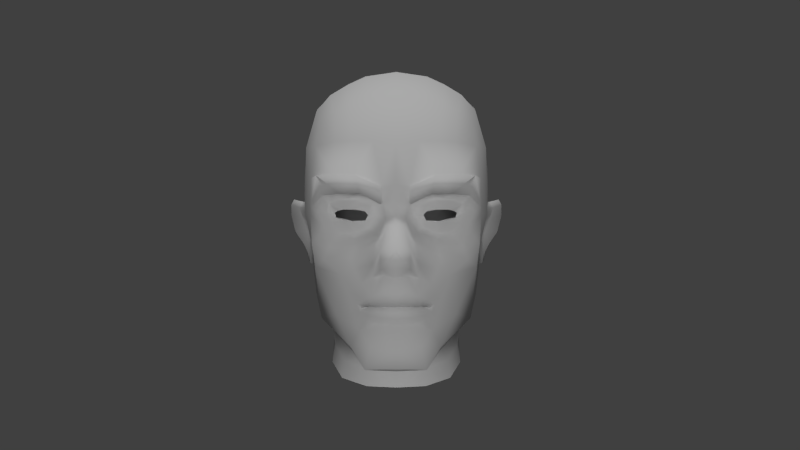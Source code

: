 # Source: mod_vis.blend  (saved by Blender 2.77.0; exported with 4.5.12 LTS)
import bpy
from mathutils import Matrix  # noqa: F401  (used for matrix-valued properties, if any)

bpy.ops.wm.read_factory_settings(use_empty=True)
scene = bpy.context.scene
scene.name = 'Scene'

# ---- collections
col_collection_1 = bpy.data.collections.new('Collection 1'); scene.collection.children.link(col_collection_1)

# ---- materials (node trees are filled in below, after node groups)
mat_material = bpy.data.materials.new('Material')
mat_material.alpha_threshold = 0.0
mat_material.use_transparent_shadow = False
mat_material.roughness = 0.5
mat_material.specular_intensity = 0.7721

# ---- material node trees

# ---- world
world_world = bpy.data.worlds.new('World'); scene.world = world_world
world_world.color = (0.05088, 0.05088, 0.05088)
world_world.use_sun_shadow = False
world_world.sun_shadow_jitter_overblur = 0.0
world_world.cycles.sampling_method = 'NONE'
world_world.cycles.sample_map_resolution = 256

# ---- cameras
cam_camera_001 = bpy.data.cameras.new('Camera.001')
cam_camera_001.clip_end = 100.0
cam_camera_001.lens = 35.0
cam_camera_001.sensor_width = 32.0
cam_camera_001.sensor_height = 18.0
cam_camera_001.display_size = 2.0
cam_camera_001.dof.focus_distance = 0.0
cam_camera_001.dof.aperture_fstop = 128.0
cam_camera_001.dof.aperture_blades = 6

# ---- lights
light_hemi = bpy.data.lights.new('Hemi', 'SUN')
light_hemi.transmission_factor = 0.0
light_hemi.angle = 0.1993
light_hemi.energy = 1.0
light_hemi.shadow_buffer_clip_start = 0.5
light_hemi.shadow_soft_size = 0.1
light_hemi.shadow_cascade_max_distance = 1000.0
light_sun_001 = bpy.data.lights.new('Sun.001', 'SUN')
light_sun_001.transmission_factor = 0.0
light_sun_001.angle = 0.1993
light_sun_001.energy = 1.0
light_sun_001.shadow_buffer_clip_start = 0.5
light_sun_001.shadow_soft_size = 0.1
light_sun_001.shadow_cascade_max_distance = 1000.0

# ---- meshes
me_head = bpy.data.meshes.new('head')
me_head.from_pydata([(0.2939, -0.1508, 0.2755), (0.3118, -0.09167, 0.1806), (0.3115, 0.04263, 0.2736), (0.2998, -0.06466, 0.3439), (0.3447, 0.05133, 0.1601), (0.2531, -0.12, 0.3833), (0.1869, -0.1798, 0.3944), (0.2173, -0.2236, 0.3529), (0.2329, -0.06814, 0.386), (0.1454, -0.1533, 0.4316), (0.1568, -0.1148, 0.426), (0.07494, -0.06903, 0.4593), (0.07794, -0.1262, 0.4724), (0.1505, -0.07998, 0.4247), (0.06067, -0.0431, 0.4542), (0.03494, -0.0199, 0.4913), (0.04343, -0.04529, 0.5052), (0.05181, -0.08597, 0.5524), (-1.589e-11, -0.03498, 0.5239), (-1.589e-11, -0.08407, 0.5619), (-1.589e-11, -0.0146, 0.5054), (0.278, 0.0525, 0.3385), (0.2554, -0.008074, 0.3573), (0.2028, -0.03711, 0.3837), (0.2852, -0.3535, 0.1071), (0.3146, -0.2628, 0.01422), (0.1203, -0.199, 0.4408), (0.1485, -0.2243, 0.4124), (0.1656, -0.2535, 0.3851), (0.1538, -0.3111, 0.3676), (0.215, -0.3178, 0.3128), (0.1613, -0.4283, 0.3489), (0.161, -0.4606, 0.2373), (0.1289, -0.3675, 0.3931), (-1.589e-11, -0.4952, 0.4307), (-1.589e-11, -0.5113, 0.3902), (0.1009, -0.5086, 0.3808), (0.108, -0.5016, 0.4218), (-1.589e-11, -0.4262, 0.4578), (0.08761, -0.4167, 0.4451), (0.09389, -0.312, 0.4355), (0.1041, -0.3261, 0.4234), (0.1284, -0.3015, 0.3961), (0.09006, -0.2795, 0.4369), (0.1196, -0.2875, 0.4045), (-1.589e-11, -0.1425, 0.5824), (0.05021, -0.146, 0.5459), (0.07984, -0.1781, 0.4585), (0.1046, -0.2828, 0.4243), (0.119, -0.2869, 0.4056), (0.1378, -0.2729, 0.4013), (0.1151, -0.2599, 0.4239), (0.08849, -0.2816, 0.4365), (0.1026, -0.2505, 0.443), (0.27, -0.4713, -0.3339), (0.1373, -0.4632, -0.4357), (0.1281, -0.3539, -0.4187), (0.216, -0.329, -0.318), (0.161, -0.1958, -0.4478), (-1.589e-11, -0.3722, -0.429), (-1.589e-11, -0.2065, -0.4749), (0.2911, -0.05105, -0.3835), (0.1821, -0.07208, -0.5048), (0.2032, 0.09642, -0.5333), (0.3168, 0.09073, -0.4083), (-1.589e-11, -0.4749, -0.4547), (0.04392, -0.1705, 0.4669), (0.0429, -0.2289, 0.4866), (0.0807, -0.2397, 0.4637), (-1.589e-11, -0.3438, 0.4402), (0.0611, -0.3406, 0.4293), (-1.589e-11, -0.3159, 0.4839), (0.05176, -0.3162, 0.47), (-1.589e-11, -0.1807, 0.4773), (-1.589e-11, -0.235, 0.4909), (0.1856, 0.5248, 0.1878), (0.169, 0.4321, 0.3383), (0.2228, 0.4115, 0.3191), (0.2474, 0.4904, 0.1781), (0.1489, 0.296, 0.4142), (0.1523, 0.1705, 0.4334), (0.2219, 0.1769, 0.4029), (0.2119, 0.2952, 0.3889), (0.2894, 0.2862, 0.3233), (0.306, 0.1716, 0.3136), (0.03879, -0.2782, 0.4685), (0.07069, -0.281, 0.4498), (-1.589e-11, -0.2769, 0.4736), (0.04963, -0.2764, 0.4627), (-1.589e-11, -0.2746, 0.4727), (0.1458, -0.04697, 0.4126), (0.03701, 0.03061, 0.4349), (0.0737, -0.02068, 0.4341), (-1.589e-11, 0.03475, 0.4542), (0.1428, -0.02507, 0.3979), (0.09713, -0.006136, 0.3932), (0.2308, 0.01232, 0.3689), (0.2468, 0.04792, 0.3583), (0.2954, 0.07423, 0.3345), (0.2618, 0.1083, 0.3859), (0.2606, 0.1038, 0.3734), (0.2388, 0.07935, 0.3572), (0.1915, 0.0913, 0.3881), (0.1989, 0.1192, 0.4133), (0.277, 0.3853, 0.2732), (0.04461, 0.08389, 0.4447), (0.04629, 0.1414, 0.4587), (-1.589e-11, 0.1447, 0.4658), (-1.589e-11, 0.08667, 0.4574), (0.1384, 0.1739, 0.4471), (0.2081, 0.177, 0.4269), (0.2825, 0.1779, 0.3618), (0.3096, 0.07016, 0.2922), (0.1811, 0.01482, 0.4091), (0.1498, 0.01296, 0.4157), (0.1915, -0.02295, 0.3851), (-1.589e-11, -0.07351, -0.5368), (0.3443, 0.1741, 0.1467), (0.3688, 0.2293, -0.06727), (0.3549, 0.3405, -0.06742), (0.3422, 0.2963, 0.1366), (0.301, 0.4332, 0.1541), (0.1571, -0.452, 0.141), (0.2172, -0.354, 0.1047), (0.2485, -0.4857, -0.1074), (0.2019, -0.5271, 0.03898), (0.2511, -0.1664, -0.3585), (0.2941, -0.1337, -0.2535), (0.2554, -0.27, -0.1808), (0.2389, 0.4576, -0.3969), (0.2467, 0.5163, -0.2605), (0.3132, 0.4515, -0.2513), (0.2939, 0.426, -0.3445), (0.3465, 0.326, -0.2463), (0.3172, 0.3407, -0.3867), (0.4335, 0.08758, -0.1477), (0.4218, 0.1081, -0.1492), (0.3799, 0.09712, -0.0797), (0.394, 0.07224, -0.09276), (0.3631, 0.07398, -0.02511), (0.3798, 0.0467, -0.04796), (0.3515, 0.02134, 0.0005315), (0.3586, 0.01946, -0.05206), (0.3362, -0.05779, -0.002989), (0.3355, -0.0349, -0.05516), (0.3443, -0.06811, -0.04869), (0.3374, -0.1178, -0.02206), (0.343, -0.1019, -0.0479), (0.3451, -0.151, -0.06768), (0.3522, -0.1103, -0.07883), (0.3581, -0.1442, -0.1247), (0.3605, -0.1139, -0.1155), (0.3747, -0.09507, -0.1722), (0.3811, -0.07555, -0.1436), (0.4183, -0.01998, -0.2079), (0.4187, -0.02559, -0.1697), (0.4346, 0.05647, -0.2065), (0.436, 0.0425, -0.1693), (0.3803, 0.02628, -0.1119), (0.3531, -0.07181, -0.09941), (0.362, -0.02573, -0.1134), (0.3568, 0.2037, -0.2315), (0.3553, 0.09223, -0.1582), (0.3418, 0.07423, -0.1863), (0.3434, 0.08849, -0.2896), (0.3256, -0.02575, -0.289), (0.3426, -0.006565, -0.1999), (0.3332, -0.1064, -0.1893), (0.3613, 0.1106, 0.02233), (0.3463, 0.03391, 0.06619), (0.3184, -0.1605, -0.1321), (0.3276, -0.1442, 0.01834), (0.3213, -0.06558, 0.06758), (0.355, 0.09486, -0.06767), (0.3131, -0.1475, -0.06811), (0.2805, -0.2333, 0.01556), (0.3161, 0.4734, -0.06859), (-1.589e-11, -0.547, 0.1459), (0.1066, -0.5483, 0.1079), (0.085, -0.4904, 0.1582), (-1.589e-11, -0.51, 0.1789), (0.2509, 0.5344, -0.05837), (0.2307, 0.2315, -0.511), (0.3216, 0.2226, -0.3981), (-1.589e-11, 0.5712, 0.2008), (-1.589e-11, 0.4608, 0.3552), (0.09824, 0.4542, 0.3464), (0.1062, 0.5583, 0.194), (0.1932, 0.5684, -0.05396), (0.2269, 0.361, -0.4637), (-1.589e-11, 0.5165, -0.4424), (-1.589e-11, 0.5977, -0.2715), (0.1614, 0.5609, -0.2699), (0.1457, 0.4954, -0.4227), (0.1113, 0.5933, -0.1608), (-1.589e-11, 0.6079, -0.1512), (0.125, 0.5995, -0.05081), (-1.589e-11, 0.617, -0.04497), (-1.589e-11, 0.112, -0.5824), (0.08063, 0.294, 0.4332), (-1.589e-11, 0.2937, 0.4412), (0.1336, 0.3831, -0.5121), (-1.589e-11, 0.3937, -0.5301), (-1.589e-11, 0.2583, -0.5792), (0.1218, 0.2467, -0.5599), (0.2103, 0.02696, 0.38), (0.1165, -0.277, 0.3911), (0.08931, -0.2751, 0.4244), (0.1159, -0.2764, 0.3923), (0.04985, -0.2764, 0.4502), (-1.589e-11, -0.2747, 0.4601), (0.1053, -0.2752, 0.4113), (0.03869, -0.2755, 0.4561), (0.07026, -0.2758, 0.4373), (0.08808, -0.2746, 0.4239), (-1.589e-11, -0.2742, 0.4612), (0.08164, -0.219, 0.4375), (0.105, -0.2282, 0.3928), (-1.589e-11, -0.2119, 0.46), (0.0467, -0.2117, 0.4549), (0.06847, 0.03707, 0.3862), (0.1325, 0.1146, 0.4321), (0.1314, 0.09189, 0.3964), (0.08204, 0.07225, 0.3933), (0.1065, 0.01864, 0.4021), (0.09727, 0.0383, 0.396), (0.2179, 0.04464, 0.3737), (0.09377, 0.0338, 0.3517), (0.1089, 0.05032, 0.3563), (0.1109, 0.05341, 0.4067), (0.1055, 0.0185, 0.3632), (0.1363, 0.0611, 0.4161), (0.1437, 0.05589, 0.368), (0.2162, 0.04808, 0.3517), (0.2141, 0.03135, 0.3553), (0.2022, 0.05295, 0.3947), (0.1857, 0.06019, 0.4175), (0.1861, 0.05665, 0.3657), (0.209, 0.05617, 0.3602), (0.1801, 0.02476, 0.362), (0.1544, 0.01753, 0.3643), (0.1249, 0.1117, 0.4414), (0.05168, 0.07432, 0.4489), (0.1907, 0.1117, 0.4227), (0.05334, 0.1376, 0.4618), (0.2603, -0.5564, -0.1089), (0.2655, -0.5425, -0.328), (0.1373, -0.5347, -0.4264), (0.2123, -0.5965, 0.03259), (-1.589e-11, -0.6158, 0.136), (0.1142, -0.617, 0.09927), (-1.589e-11, -0.546, -0.4448), (-0.2939, -0.1508, 0.2755), (-0.2998, -0.06466, 0.3439), (-0.3115, 0.04263, 0.2736), (-0.3118, -0.09167, 0.1806), (-0.3447, 0.05133, 0.1601), (-0.2173, -0.2236, 0.3529), (-0.1869, -0.1798, 0.3944), (-0.2531, -0.12, 0.3833), (-0.2329, -0.06814, 0.386), (-0.1454, -0.1533, 0.4316), (-0.07794, -0.1262, 0.4724), (-0.07494, -0.06903, 0.4593), (-0.1568, -0.1148, 0.426), (-0.06067, -0.0431, 0.4542), (-0.1505, -0.07998, 0.4247), (-0.04343, -0.04529, 0.5052), (-0.03494, -0.0199, 0.4913), (-0.05181, -0.08597, 0.5524), (-0.2554, -0.008074, 0.3573), (-0.278, 0.0525, 0.3385), (-0.2028, -0.03711, 0.3837), (-0.3146, -0.2628, 0.01422), (-0.2852, -0.3535, 0.1071), (-0.1485, -0.2243, 0.4124), (-0.1203, -0.199, 0.4408), (-0.215, -0.3178, 0.3128), (-0.1538, -0.3111, 0.3676), (-0.1656, -0.2535, 0.3851), (-0.1613, -0.4283, 0.3489), (-0.161, -0.4606, 0.2373), (-0.1289, -0.3675, 0.3931), (-0.108, -0.5016, 0.4218), (-0.1009, -0.5086, 0.3808), (-0.08761, -0.4167, 0.4451), (-0.09389, -0.312, 0.4355), (-0.1284, -0.3015, 0.3961), (-0.1041, -0.3261, 0.4234), (-0.09006, -0.2795, 0.4369), (-0.1196, -0.2875, 0.4045), (-0.05021, -0.146, 0.5459), (-0.07984, -0.1781, 0.4585), (-0.1046, -0.2828, 0.4243), (-0.1151, -0.2599, 0.4239), (-0.1378, -0.2729, 0.4013), (-0.119, -0.2869, 0.4056), (-0.08849, -0.2816, 0.4365), (-0.1026, -0.2505, 0.443), (-0.27, -0.4713, -0.3339), (-0.216, -0.329, -0.318), (-0.1281, -0.3539, -0.4187), (-0.1373, -0.4632, -0.4357), (-0.161, -0.1958, -0.4478), (-0.2911, -0.05105, -0.3835), (-0.3168, 0.09073, -0.4083), (-0.2032, 0.09642, -0.5333), (-0.1821, -0.07208, -0.5048), (-0.04392, -0.1705, 0.4669), (-0.0807, -0.2397, 0.4637), (-0.0429, -0.2289, 0.4866), (-0.0611, -0.3406, 0.4293), (-0.05176, -0.3162, 0.47), (-0.1856, 0.5248, 0.1878), (-0.2474, 0.4904, 0.1781), (-0.2228, 0.4115, 0.3191), (-0.169, 0.4321, 0.3383), (-0.1489, 0.296, 0.4142), (-0.2119, 0.2952, 0.3889), (-0.2219, 0.1769, 0.4029), (-0.1523, 0.1705, 0.4334), (-0.2894, 0.2862, 0.3233), (-0.306, 0.1716, 0.3136), (-0.07069, -0.281, 0.4498), (-0.03879, -0.2782, 0.4685), (-0.04963, -0.2764, 0.4627), (-0.1458, -0.04697, 0.4126), (-0.03701, 0.03061, 0.4349), (-0.0737, -0.02068, 0.4341), (-0.1428, -0.02507, 0.3979), (-0.09713, -0.006136, 0.3932), (-0.2308, 0.01232, 0.3689), (-0.2468, 0.04792, 0.3583), (-0.2954, 0.07423, 0.3345), (-0.2606, 0.1038, 0.3734), (-0.2618, 0.1083, 0.3859), (-0.2388, 0.07935, 0.3572), (-0.1915, 0.0913, 0.3881), (-0.1989, 0.1192, 0.4133), (-0.277, 0.3853, 0.2732), (-0.04461, 0.08389, 0.4447), (-0.04629, 0.1414, 0.4587), (-0.1384, 0.1739, 0.4471), (-0.2081, 0.177, 0.4269), (-0.3096, 0.07016, 0.2922), (-0.2825, 0.1779, 0.3618), (-0.1811, 0.01482, 0.4091), (-0.1915, -0.02295, 0.3851), (-0.1498, 0.01296, 0.4157), (-0.3443, 0.1741, 0.1467), (-0.3422, 0.2963, 0.1366), (-0.3549, 0.3405, -0.06742), (-0.3688, 0.2293, -0.06727), (-0.301, 0.4332, 0.1541), (-0.2172, -0.354, 0.1047), (-0.1571, -0.452, 0.141), (-0.2485, -0.4857, -0.1074), (-0.2019, -0.5271, 0.03898), (-0.2511, -0.1664, -0.3585), (-0.2554, -0.27, -0.1808), (-0.2941, -0.1337, -0.2535), (-0.2389, 0.4576, -0.3969), (-0.2939, 0.426, -0.3445), (-0.3132, 0.4515, -0.2513), (-0.2467, 0.5163, -0.2605), (-0.3465, 0.326, -0.2463), (-0.3172, 0.3407, -0.3867), (-0.4335, 0.08758, -0.1477), (-0.394, 0.07224, -0.09276), (-0.3799, 0.09712, -0.0797), (-0.4218, 0.1081, -0.1492), (-0.3798, 0.0467, -0.04796), (-0.3631, 0.07398, -0.02511), (-0.3586, 0.01946, -0.05206), (-0.3515, 0.02134, 0.0005315), (-0.3355, -0.0349, -0.05516), (-0.3362, -0.05779, -0.002989), (-0.3443, -0.06811, -0.04869), (-0.343, -0.1019, -0.0479), (-0.3374, -0.1178, -0.02206), (-0.3522, -0.1103, -0.07883), (-0.3451, -0.151, -0.06768), (-0.3605, -0.1139, -0.1155), (-0.3581, -0.1442, -0.1247), (-0.3811, -0.07555, -0.1436), (-0.3747, -0.09507, -0.1722), (-0.4187, -0.02559, -0.1697), (-0.4183, -0.01998, -0.2079), (-0.436, 0.0425, -0.1693), (-0.4346, 0.05647, -0.2065), (-0.3803, 0.02628, -0.1119), (-0.3531, -0.07181, -0.09941), (-0.362, -0.02573, -0.1134), (-0.3568, 0.2037, -0.2315), (-0.3434, 0.08849, -0.2896), (-0.3418, 0.07423, -0.1863), (-0.3553, 0.09223, -0.1582), (-0.3332, -0.1064, -0.1893), (-0.3426, -0.006565, -0.1999), (-0.3256, -0.02575, -0.289), (-0.3463, 0.03391, 0.06619), (-0.3613, 0.1106, 0.02233), (-0.3184, -0.1605, -0.1321), (-0.3213, -0.06558, 0.06758), (-0.3276, -0.1442, 0.01834), (-0.355, 0.09486, -0.06767), (-0.3131, -0.1475, -0.06811), (-0.2805, -0.2333, 0.01556), (-0.3161, 0.4734, -0.06859), (-0.085, -0.4904, 0.1582), (-0.1066, -0.5483, 0.1079), (-0.2509, 0.5344, -0.05837), (-0.3216, 0.2226, -0.3981), (-0.2307, 0.2315, -0.511), (-0.1062, 0.5583, 0.194), (-0.09824, 0.4542, 0.3464), (-0.1932, 0.5684, -0.05396), (-0.2269, 0.361, -0.4637), (-0.1457, 0.4954, -0.4227), (-0.1614, 0.5609, -0.2699), (-0.1113, 0.5933, -0.1608), (-0.125, 0.5995, -0.05081), (-0.08063, 0.294, 0.4332), (-0.1336, 0.3831, -0.5121), (-0.1218, 0.2467, -0.5599), (-0.2103, 0.02696, 0.38), (-0.08931, -0.2751, 0.4244), (-0.1165, -0.277, 0.3911), (-0.1159, -0.2764, 0.3923), (-0.04985, -0.2764, 0.4502), (-0.1053, -0.2752, 0.4113), (-0.07026, -0.2758, 0.4373), (-0.03869, -0.2755, 0.4561), (-0.08808, -0.2746, 0.4239), (-0.105, -0.2282, 0.3928), (-0.08164, -0.219, 0.4375), (-0.0467, -0.2117, 0.4549), (-0.06847, 0.03707, 0.3862), (-0.1325, 0.1146, 0.4321), (-0.1314, 0.09189, 0.3964), (-0.08204, 0.07225, 0.3933), (-0.09727, 0.0383, 0.396), (-0.1065, 0.01864, 0.4021), (-0.2179, 0.04464, 0.3737), (-0.09377, 0.0338, 0.3517), (-0.1109, 0.05341, 0.4067), (-0.1089, 0.05032, 0.3563), (-0.1055, 0.0185, 0.3632), (-0.1363, 0.0611, 0.4161), (-0.1437, 0.05589, 0.368), (-0.2141, 0.03135, 0.3553), (-0.2162, 0.04808, 0.3517), (-0.2022, 0.05295, 0.3947), (-0.209, 0.05617, 0.3602), (-0.1861, 0.05665, 0.3657), (-0.1857, 0.06019, 0.4175), (-0.1801, 0.02476, 0.362), (-0.1544, 0.01753, 0.3643), (-0.1249, 0.1117, 0.4414), (-0.05168, 0.07432, 0.4489), (-0.1907, 0.1117, 0.4227), (-0.05334, 0.1376, 0.4618), (-0.2655, -0.5425, -0.328), (-0.2603, -0.5564, -0.1089), (-0.1373, -0.5347, -0.4264), (-0.2123, -0.5965, 0.03259), (-0.1142, -0.617, 0.09927), (0.04284, -0.3427, 0.396), (-1.589e-11, -0.3398, 0.4061), (0.1251, -0.2788, 0.338), (0.08504, -0.3368, 0.4058), (0.03553, -0.4111, 0.3535), (-1.589e-11, -0.4041, 0.3667), (0.1212, -0.2649, 0.3592), (0.1785, -0.2718, 0.2672), (0.1684, -0.3252, 0.2563), (0.04103, -0.1345, 0.346), (0.0928, -0.1553, 0.3269), (0.1434, -0.1985, 0.2923), (0.1185, -0.4305, 0.3501), (-1.589e-11, -0.1333, 0.3538), (0.2027, -0.2812, 0.1688), (0.1914, -0.3285, 0.1865), (0.1408, -0.4418, 0.2424), (0.04152, -0.4207, 0.2563), (-1.589e-11, -0.1316, 0.197), (0.04773, -0.1311, 0.1929), (0.1631, -0.1826, 0.1627), (0.1061, -0.1475, 0.1826), (-1.589e-11, -0.4141, 0.2623), (0.2027, -0.3286, 0.008473), (0.1914, -0.3709, 0.03083), (-1.589e-11, -0.1954, -0.02129), (0.05054, -0.1996, -0.0223), (0.1061, -0.2168, -0.02373), (0.1631, -0.2569, -0.01951), (0.06092, -0.4198, 0.1363), (-1.589e-11, -0.4223, 0.1389), (0.1408, -0.4468, 0.1205), (-0.04284, -0.3427, 0.396), (-0.08504, -0.3368, 0.4058), (-0.1251, -0.2788, 0.338), (-0.03553, -0.4111, 0.3535), (-0.1212, -0.2649, 0.3592), (-0.1684, -0.3252, 0.2563), (-0.1785, -0.2718, 0.2672), (-0.0928, -0.1553, 0.3269), (-0.04103, -0.1345, 0.346), (-0.1434, -0.1985, 0.2923), (-0.1185, -0.4305, 0.3501), (-0.1914, -0.3285, 0.1865), (-0.2027, -0.2812, 0.1688), (-0.1408, -0.4418, 0.2424), (-0.04152, -0.4207, 0.2563), (-0.04773, -0.1311, 0.1929), (-0.1631, -0.1826, 0.1627), (-0.1061, -0.1475, 0.1826), (-0.1914, -0.3709, 0.03083), (-0.2027, -0.3286, 0.008473), (-0.05054, -0.1996, -0.0223), (-0.1631, -0.2569, -0.01951), (-0.1061, -0.2168, -0.02373), (-0.06092, -0.4198, 0.1363), (-0.1408, -0.4468, 0.1205)], [], [(0, 1, 2, 3), (2, 1, 4), (0, 5, 6, 7), (5, 0, 3, 8), (9, 10, 11, 12), (10, 13, 14, 11), (11, 14, 15, 16), (12, 11, 16, 17), (18, 19, 17, 16), (20, 18, 16, 15), (2, 21, 22, 3), (8, 3, 22, 23), (0, 24, 25, 1), (9, 26, 27, 6), (7, 28, 29, 30), (0, 7, 30, 24), (6, 27, 28, 7), (31, 32, 24, 30), (33, 31, 30, 29), (34, 35, 36, 37), (38, 34, 37, 39), (37, 36, 32, 31), (39, 37, 31, 33), (40, 41, 42), (43, 40, 42, 44), (19, 45, 46, 17), (47, 12, 17, 46), (48, 49, 50, 51), (52, 48, 51, 53), (51, 50, 28, 27), (53, 51, 27, 26), (29, 28, 50, 42), (42, 50, 49, 44), (54, 55, 56, 57), (58, 56, 59, 60), (61, 62, 63, 64), (56, 55, 65, 59), (66, 67, 68, 47), (69, 38, 39, 70), (71, 69, 70, 72), (41, 40, 72, 70), (33, 41, 70, 39), (29, 42, 41, 33), (73, 74, 67, 66), (75, 76, 77, 78), (79, 80, 81, 82), (83, 82, 81, 84), (68, 67, 85, 86), (67, 74, 87, 85), (71, 72, 88, 89), (72, 40, 43, 88), (46, 66, 47), (46, 45, 73, 66), (90, 13, 8, 23), (91, 15, 14, 92), (91, 93, 20, 15), (94, 95, 92, 90), (96, 22, 21, 97), (98, 99, 100, 21), (97, 21, 100, 101), (102, 101, 100, 103), (104, 77, 82, 83), (105, 106, 107, 108), (109, 110, 81, 80), (2, 84, 111, 112), (113, 114, 94, 115), (93, 91, 105, 108), (116, 62, 58, 60), (4, 117, 84, 2), (117, 118, 119, 120), (78, 77, 104, 121), (120, 121, 104, 83), (24, 32, 122, 123), (124, 123, 122, 125), (58, 126, 57, 56), (126, 127, 128, 57), (129, 130, 131, 132), (133, 134, 132, 131), (135, 136, 137, 138), (138, 137, 139, 140), (140, 139, 141, 142), (142, 141, 143, 144), (144, 143, 145), (145, 143, 146, 147), (147, 146, 148, 149), (149, 148, 150, 151), (151, 150, 152, 153), (153, 152, 154, 155), (155, 154, 156, 157), (157, 156, 136, 135), (158, 138, 140, 142), (159, 160, 144, 145), (161, 162, 163, 164), (127, 165, 166, 167), (141, 139, 168, 169), (150, 170, 167, 152), (156, 154, 166, 163), (1, 25, 171, 172), (4, 1, 172, 169), (159, 149, 151, 153), (158, 160, 155, 157), (58, 62, 61, 126), (165, 61, 64, 164), (118, 117, 168, 173), (173, 168, 139, 137), (142, 144, 160, 158), (159, 145, 147, 149), (146, 171, 174, 148), (171, 25, 175, 174), (118, 173, 162, 161), (164, 163, 166, 165), (127, 167, 170, 128), (175, 128, 170, 174), (137, 136, 162, 173), (143, 141, 169, 172), (146, 143, 172, 171), (148, 174, 170, 150), (152, 167, 166, 154), (136, 156, 163, 162), (120, 119, 176, 121), (123, 175, 25, 24), (169, 168, 117, 4), (177, 178, 179, 180), (178, 125, 122, 179), (175, 123, 124, 128), (153, 155, 160, 159), (157, 135, 138, 158), (133, 131, 176, 119), (176, 131, 130, 181), (63, 182, 183, 64), (126, 61, 165, 127), (54, 57, 128, 124), (64, 183, 161, 164), (36, 35, 180, 179), (32, 36, 179, 122), (184, 185, 186, 187), (75, 78, 181, 188), (134, 189, 129, 132), (181, 78, 121, 176), (190, 191, 192, 193), (194, 192, 191, 195), (184, 187, 196, 197), (161, 183, 134, 133), (117, 120, 83, 84), (198, 63, 62, 116), (199, 186, 185, 200), (76, 79, 82, 77), (161, 133, 119, 118), (183, 182, 189, 134), (190, 193, 201, 202), (203, 202, 201, 204), (201, 189, 182, 204), (6, 5, 10, 9), (5, 8, 13, 10), (12, 47, 26, 9), (86, 52, 53, 68), (68, 53, 26, 47), (187, 186, 76, 75), (199, 106, 80, 79), (92, 14, 13, 90), (115, 94, 90, 23), (96, 205, 113, 115), (187, 75, 188, 196), (186, 199, 79, 76), (193, 129, 189, 201), (204, 182, 63, 198), (181, 130, 192, 188), (196, 194, 195, 197), (203, 204, 198), (193, 192, 130, 129), (196, 188, 192, 194), (43, 44, 206, 207), (44, 49, 208, 206), (209, 210, 89, 88), (211, 208, 49, 48), (86, 85, 212, 213), (207, 209, 88, 43), (214, 211, 48, 52), (52, 86, 213, 214), (85, 87, 215, 212), (214, 213, 216, 217), (212, 215, 218, 219), (213, 212, 219, 216), (217, 211, 214), (91, 92, 95, 220), (22, 96, 115, 23), (221, 222, 102, 103), (105, 91, 220, 223), (105, 223, 222, 221), (220, 95, 224, 225), (205, 96, 97, 226), (114, 224, 95, 94), (227, 228, 229, 225), (230, 227, 225, 224), (231, 229, 228, 232), (205, 226, 233, 234), (235, 236, 237, 238), (226, 235, 238, 233), (113, 205, 234, 239), (114, 113, 239, 240), (232, 237, 236, 231), (240, 230, 224, 114), (241, 242, 105, 221), (112, 98, 21, 2), (221, 103, 243, 241), (110, 111, 84, 81), (99, 243, 103, 100), (80, 106, 244, 109), (54, 124, 245, 246), (55, 54, 246, 247), (124, 125, 248, 245), (178, 177, 249, 250), (125, 178, 250, 248), (65, 55, 247, 251), (252, 253, 254, 255), (254, 256, 255), (252, 257, 258, 259), (259, 260, 253, 252), (261, 262, 263, 264), (264, 263, 265, 266), (263, 267, 268, 265), (262, 269, 267, 263), (18, 267, 269, 19), (20, 268, 267, 18), (254, 253, 270, 271), (260, 272, 270, 253), (252, 255, 273, 274), (261, 258, 275, 276), (257, 277, 278, 279), (252, 274, 277, 257), (258, 257, 279, 275), (280, 277, 274, 281), (282, 278, 277, 280), (34, 283, 284, 35), (38, 285, 283, 34), (283, 280, 281, 284), (285, 282, 280, 283), (286, 287, 288), (289, 290, 287, 286), (19, 269, 291, 45), (292, 291, 269, 262), (293, 294, 295, 296), (297, 298, 294, 293), (294, 275, 279, 295), (298, 276, 275, 294), (278, 287, 295, 279), (287, 290, 296, 295), (299, 300, 301, 302), (303, 60, 59, 301), (304, 305, 306, 307), (301, 59, 65, 302), (308, 292, 309, 310), (69, 311, 285, 38), (71, 312, 311, 69), (288, 311, 312, 286), (282, 285, 311, 288), (278, 282, 288, 287), (73, 308, 310, 74), (313, 314, 315, 316), (317, 318, 319, 320), (321, 322, 319, 318), (309, 323, 324, 310), (310, 324, 87, 74), (71, 89, 325, 312), (312, 325, 289, 286), (291, 292, 308), (291, 308, 73, 45), (326, 272, 260, 266), (327, 328, 265, 268), (327, 268, 20, 93), (329, 326, 328, 330), (331, 332, 271, 270), (333, 271, 334, 335), (332, 336, 334, 271), (337, 338, 334, 336), (339, 321, 318, 315), (340, 108, 107, 341), (342, 320, 319, 343), (254, 344, 345, 322), (346, 347, 329, 348), (93, 108, 340, 327), (116, 60, 303, 307), (256, 254, 322, 349), (349, 350, 351, 352), (314, 353, 339, 315), (350, 321, 339, 353), (274, 354, 355, 281), (356, 357, 355, 354), (303, 301, 300, 358), (358, 300, 359, 360), (361, 362, 363, 364), (365, 363, 362, 366), (367, 368, 369, 370), (368, 371, 372, 369), (371, 373, 374, 372), (373, 375, 376, 374), (375, 377, 376), (377, 378, 379, 376), (378, 380, 381, 379), (380, 382, 383, 381), (382, 384, 385, 383), (384, 386, 387, 385), (386, 388, 389, 387), (388, 367, 370, 389), (390, 373, 371, 368), (391, 377, 375, 392), (393, 394, 395, 396), (360, 397, 398, 399), (374, 400, 401, 372), (383, 385, 397, 402), (389, 395, 398, 387), (255, 403, 404, 273), (256, 400, 403, 255), (391, 384, 382, 380), (390, 388, 386, 392), (303, 358, 304, 307), (399, 394, 305, 304), (352, 405, 401, 349), (405, 369, 372, 401), (373, 390, 392, 375), (391, 380, 378, 377), (379, 381, 406, 404), (404, 406, 407, 273), (352, 393, 396, 405), (394, 399, 398, 395), (360, 359, 402, 397), (407, 406, 402, 359), (369, 405, 396, 370), (376, 403, 400, 374), (379, 404, 403, 376), (381, 383, 402, 406), (385, 387, 398, 397), (370, 396, 395, 389), (350, 353, 408, 351), (354, 274, 273, 407), (400, 256, 349, 401), (177, 180, 409, 410), (410, 409, 355, 357), (407, 359, 356, 354), (384, 391, 392, 386), (388, 390, 368, 367), (365, 351, 408, 363), (408, 411, 364, 363), (306, 305, 412, 413), (358, 360, 399, 304), (299, 356, 359, 300), (305, 394, 393, 412), (284, 409, 180, 35), (281, 355, 409, 284), (184, 414, 415, 185), (313, 416, 411, 314), (366, 362, 361, 417), (411, 408, 353, 314), (190, 418, 419, 191), (420, 195, 191, 419), (184, 197, 421, 414), (393, 365, 366, 412), (349, 322, 321, 350), (198, 116, 307, 306), (422, 200, 185, 415), (316, 315, 318, 317), (393, 352, 351, 365), (412, 366, 417, 413), (190, 202, 423, 418), (203, 424, 423, 202), (423, 424, 413, 417), (258, 261, 264, 259), (259, 264, 266, 260), (262, 261, 276, 292), (323, 309, 298, 297), (309, 292, 276, 298), (414, 313, 316, 415), (422, 317, 320, 341), (328, 326, 266, 265), (347, 272, 326, 329), (331, 347, 346, 425), (414, 421, 416, 313), (415, 316, 317, 422), (418, 423, 417, 361), (424, 198, 306, 413), (411, 416, 419, 364), (421, 197, 195, 420), (203, 198, 424), (418, 361, 364, 419), (421, 420, 419, 416), (289, 426, 427, 290), (290, 427, 428, 296), (429, 325, 89, 210), (430, 293, 296, 428), (323, 431, 432, 324), (426, 289, 325, 429), (433, 297, 293, 430), (297, 433, 431, 323), (324, 432, 215, 87), (433, 434, 435, 431), (432, 436, 218, 215), (431, 435, 436, 432), (434, 433, 430), (327, 437, 330, 328), (270, 272, 347, 331), (438, 338, 337, 439), (340, 440, 437, 327), (340, 438, 439, 440), (437, 441, 442, 330), (425, 443, 332, 331), (348, 329, 330, 442), (444, 441, 445, 446), (447, 442, 441, 444), (448, 449, 446, 445), (425, 450, 451, 443), (452, 453, 454, 455), (443, 451, 453, 452), (346, 456, 450, 425), (348, 457, 456, 346), (449, 448, 455, 454), (457, 348, 442, 447), (458, 438, 340, 459), (344, 254, 271, 333), (438, 458, 460, 338), (343, 319, 322, 345), (335, 334, 338, 460), (320, 342, 461, 341), (299, 462, 463, 356), (302, 464, 462, 299), (356, 463, 465, 357), (410, 466, 249, 177), (357, 465, 466, 410), (65, 251, 464, 302), (106, 199, 200, 107), (341, 107, 200, 422), (223, 220, 225, 229), (226, 97, 101, 235), (236, 235, 101, 102), (223, 229, 231, 222), (222, 231, 236, 102), (440, 445, 441, 437), (443, 452, 336, 332), (455, 337, 336, 452), (440, 439, 448, 445), (439, 337, 455, 448), (106, 105, 242, 244), (112, 111, 99, 98), (241, 109, 244, 242), (111, 110, 243, 99), (243, 110, 109, 241), (341, 461, 459, 340), (344, 333, 335, 345), (458, 459, 461, 342), (345, 335, 460, 343), (460, 458, 342, 343), (467, 468, 210, 209), (207, 206, 469, 470), (470, 467, 209, 207), (471, 472, 468, 467), (206, 208, 473, 469), (469, 473, 474, 475), (217, 473, 208, 211), (216, 219, 476, 477), (217, 216, 477, 478), (470, 469, 475, 479), (219, 218, 480, 476), (478, 474, 473, 217), (479, 471, 467, 470), (475, 474, 481, 482), (483, 484, 471, 479), (476, 480, 485, 486), (487, 481, 474, 478), (478, 477, 488, 487), (479, 475, 482, 483), (477, 476, 486, 488), (484, 489, 472, 471), (482, 481, 490, 491), (486, 485, 492, 493), (487, 488, 494, 495), (495, 490, 481, 487), (496, 497, 489, 484), (483, 482, 491, 498), (488, 486, 493, 494), (498, 496, 484, 483), (499, 429, 210, 468), (426, 500, 501, 427), (500, 426, 429, 499), (502, 499, 468, 472), (427, 501, 503, 428), (501, 504, 505, 503), (434, 430, 428, 503), (435, 506, 507, 436), (434, 508, 506, 435), (500, 509, 504, 501), (436, 507, 480, 218), (508, 434, 503, 505), (509, 500, 499, 502), (504, 510, 511, 505), (512, 509, 502, 513), (507, 514, 485, 480), (515, 508, 505, 511), (508, 515, 516, 506), (509, 512, 510, 504), (506, 516, 514, 507), (513, 502, 472, 489), (510, 517, 518, 511), (514, 519, 492, 485), (515, 520, 521, 516), (520, 515, 511, 518), (522, 513, 489, 497), (512, 523, 517, 510), (516, 521, 519, 514), (523, 512, 513, 522), (519, 521, 520, 518, 517, 523, 522, 497, 492), (493, 492, 497, 496, 498, 491, 490, 495, 494)])
me_head.polygons.foreach_set('use_smooth', [True] * 510)
_k = set([(245, 246), (245, 248), (246, 247), (247, 251), (248, 250), (249, 250), (249, 466), (251, 464), (462, 463), (462, 464), (463, 465), (465, 466)])
me_head.attributes.new('sharp_edge', 'BOOLEAN', 'EDGE').data.foreach_set('value', [ (min(e.vertices), max(e.vertices)) in _k for e in me_head.edges])
_uv = me_head.uv_layers.new(name='UVMap')
_uv.uv.foreach_set('vector', [0.3948, 0.7982, 0.4185, 0.8177, 0.4004, 0.8478, 0.3876, 0.8242, 0.4004, 0.8478, 0.4185, 0.8177, 0.4187, 0.8495, 0.3948, 0.7982, 0.3624, 0.8097, 0.3557, 0.7988, 0.3773, 0.782, 0.3624, 0.8097, 0.3948, 0.7982, 0.3876, 0.8242, 0.3579, 0.8225, 0.3413, 0.804, 0.3449, 0.8148, 0.3274, 0.8198, 0.3269, 0.8092, 0.3449, 0.8148, 0.3423, 0.8267, 0.3266, 0.8308, 0.3274, 0.8198, 0.3274, 0.8198, 0.3266, 0.8308, 0.3062, 0.8403, 0.3075, 0.8292, 0.3269, 0.8092, 0.3274, 0.8198, 0.3075, 0.8292, 0.3081, 0.8181, 0.2943, 0.8309, 0.2943, 0.8208, 0.3081, 0.8181, 0.3075, 0.8292, 0.2943, 0.8409, 0.2943, 0.8309, 0.3075, 0.8292, 0.3062, 0.8403, 0.4004, 0.8478, 0.386, 0.8556, 0.3771, 0.8384, 0.3876, 0.8242, 0.3579, 0.8225, 0.3876, 0.8242, 0.3771, 0.8384, 0.351, 0.8347, 0.3948, 0.7982, 0.4022, 0.75, 0.4251, 0.7788, 0.4185, 0.8177, 0.3413, 0.804, 0.3341, 0.795, 0.346, 0.7899, 0.3557, 0.7988, 0.3773, 0.782, 0.3599, 0.7763, 0.3598, 0.7591, 0.3795, 0.7552, 0.3948, 0.7982, 0.3773, 0.782, 0.3795, 0.7552, 0.4022, 0.75, 0.3557, 0.7988, 0.346, 0.7899, 0.3599, 0.7763, 0.3773, 0.782, 0.352, 0.7355, 0.3638, 0.7204, 0.4022, 0.75, 0.3795, 0.7552, 0.3429, 0.747, 0.352, 0.7355, 0.3795, 0.7552, 0.3598, 0.7591, 0.294, 0.7412, 0.2942, 0.7295, 0.3175, 0.7312, 0.3159, 0.741, 0.2939, 0.7494, 0.294, 0.7412, 0.3159, 0.741, 0.3164, 0.7498, 0.3159, 0.741, 0.3175, 0.7312, 0.3638, 0.7204, 0.352, 0.7355, 0.3164, 0.7498, 0.3159, 0.741, 0.352, 0.7355, 0.3429, 0.747, 0.3235, 0.7661, 0.3306, 0.7583, 0.344, 0.7635, 0.3241, 0.7739, 0.3235, 0.7661, 0.344, 0.7635, 0.3369, 0.7697, 0.2943, 0.8208, 0.2942, 0.81, 0.3069, 0.8099, 0.3081, 0.8181, 0.3223, 0.8002, 0.3269, 0.8092, 0.3081, 0.8181, 0.3069, 0.8099, 0.3307, 0.7746, 0.3392, 0.7713, 0.3463, 0.7739, 0.3353, 0.7819, 0.3262, 0.776, 0.3307, 0.7746, 0.3353, 0.7819, 0.3294, 0.7845, 0.3353, 0.7819, 0.3463, 0.7739, 0.3599, 0.7763, 0.346, 0.7899, 0.3294, 0.7845, 0.3353, 0.7819, 0.346, 0.7899, 0.3341, 0.795, 0.3598, 0.7591, 0.3599, 0.7763, 0.3463, 0.7739, 0.344, 0.7635, 0.344, 0.7635, 0.3463, 0.7739, 0.3392, 0.7713, 0.3369, 0.7697, 0.4994, 0.7005, 0.5394, 0.6975, 0.5409, 0.7475, 0.5104, 0.7471, 0.5407, 0.7899, 0.5409, 0.7475, 0.5697, 0.7521, 0.5715, 0.7939, 0.5145, 0.8254, 0.5425, 0.8271, 0.5416, 0.8678, 0.5138, 0.8592, 0.5409, 0.7475, 0.5394, 0.6975, 0.5743, 0.6972, 0.5697, 0.7521, 0.3085, 0.799, 0.3093, 0.7873, 0.3235, 0.7871, 0.3223, 0.8002, 0.2939, 0.7597, 0.2939, 0.7494, 0.3164, 0.7498, 0.3114, 0.7592, 0.2939, 0.7693, 0.2939, 0.7597, 0.3114, 0.7592, 0.3084, 0.7685, 0.3306, 0.7583, 0.3235, 0.7661, 0.3084, 0.7685, 0.3114, 0.7592, 0.3429, 0.747, 0.3306, 0.7583, 0.3114, 0.7592, 0.3164, 0.7498, 0.3598, 0.7591, 0.344, 0.7635, 0.3306, 0.7583, 0.3429, 0.747, 0.2942, 0.7974, 0.2941, 0.7865, 0.3093, 0.7873, 0.3085, 0.799, 0.3723, 0.9564, 0.3291, 0.9162, 0.3361, 0.9095, 0.3763, 0.9501, 0.3308, 0.9021, 0.3325, 0.888, 0.3486, 0.8904, 0.3423, 0.8999, 0.3799, 0.8997, 0.3423, 0.8999, 0.3486, 0.8904, 0.3851, 0.8864, 0.3235, 0.7871, 0.3093, 0.7873, 0.3086, 0.7781, 0.3218, 0.7774, 0.3093, 0.7873, 0.2941, 0.7865, 0.2939, 0.7784, 0.3086, 0.7781, 0.2939, 0.7693, 0.3084, 0.7685, 0.3099, 0.7766, 0.2939, 0.7774, 0.3084, 0.7685, 0.3235, 0.7661, 0.3241, 0.7739, 0.3099, 0.7766, 0.3069, 0.8099, 0.3085, 0.799, 0.3223, 0.8002, 0.3069, 0.8099, 0.2942, 0.81, 0.2942, 0.7974, 0.3085, 0.799, 0.3383, 0.8382, 0.3423, 0.8267, 0.3579, 0.8225, 0.351, 0.8347, 0.3074, 0.8558, 0.3062, 0.8403, 0.3266, 0.8308, 0.3256, 0.8418, 0.3074, 0.8558, 0.2947, 0.8557, 0.2943, 0.8409, 0.3062, 0.8403, 0.3383, 0.8426, 0.3281, 0.8456, 0.3256, 0.8418, 0.3383, 0.8382, 0.3718, 0.8422, 0.3771, 0.8384, 0.386, 0.8556, 0.3786, 0.8551, 0.386, 0.8556, 0.3741, 0.8738, 0.3741, 0.8738, 0.386, 0.8556, 0.3786, 0.8551, 0.386, 0.8556, 0.3741, 0.8738, 0.3697, 0.8699, 0.3461, 0.8734, 0.3697, 0.8699, 0.3741, 0.8738, 0.3468, 0.8793, 0.3747, 0.9131, 0.3361, 0.9095, 0.3423, 0.8999, 0.3799, 0.8997, 0.3121, 0.8723, 0.3163, 0.8855, 0.2944, 0.8848, 0.2947, 0.8701, 0.3325, 0.888, 0.3486, 0.8904, 0.3486, 0.8904, 0.3325, 0.888, 0.4004, 0.8478, 0.3851, 0.8864, 0.3851, 0.8864, 0.4004, 0.8478, 0.3473, 0.842, 0.3383, 0.8447, 0.3383, 0.8426, 0.3486, 0.8396, 0.2947, 0.8557, 0.3074, 0.8558, 0.3121, 0.8723, 0.2947, 0.8701, 0.5758, 0.8303, 0.5425, 0.8271, 0.5407, 0.7899, 0.5715, 0.7939, 0.4187, 0.8495, 0.4151, 0.8867, 0.3851, 0.8864, 0.4004, 0.8478, 0.4151, 0.8867, 0.4433, 0.8988, 0.4395, 0.9153, 0.4071, 0.9045, 0.3763, 0.9501, 0.3361, 0.9095, 0.3747, 0.9131, 0.3991, 0.9223, 0.4071, 0.9045, 0.3991, 0.9223, 0.3747, 0.9131, 0.3799, 0.8997, 0.4022, 0.75, 0.3638, 0.7204, 0.392, 0.7108, 0.425, 0.728, 0.4481, 0.7047, 0.425, 0.728, 0.392, 0.7108, 0.4059, 0.6866, 0.5407, 0.7899, 0.5143, 0.7912, 0.5104, 0.7471, 0.5409, 0.7475, 0.5143, 0.7912, 0.4905, 0.7954, 0.4797, 0.7535, 0.5104, 0.7471, 0.5054, 0.9451, 0.4684, 0.9604, 0.4684, 0.9261, 0.4938, 0.9238, 0.4723, 0.9084, 0.4993, 0.9096, 0.4938, 0.9238, 0.4684, 0.9261, 0.1079, 0.6456, 0.1067, 0.6612, 0.07626, 0.6475, 0.0883, 0.6359, 0.0883, 0.6359, 0.07626, 0.6475, 0.0579, 0.6199, 0.07596, 0.6179, 0.07596, 0.6179, 0.0579, 0.6199, 0.05914, 0.5892, 0.0802, 0.6013, 0.0802, 0.6013, 0.05914, 0.5892, 0.07839, 0.5597, 0.09137, 0.5819, 0.09137, 0.5819, 0.07839, 0.5597, 0.1007, 0.5653, 0.1007, 0.5653, 0.07839, 0.5597, 0.1093, 0.5384, 0.1137, 0.5531, 0.1137, 0.5531, 0.1093, 0.5384, 0.1367, 0.5449, 0.1277, 0.5619, 0.1277, 0.5619, 0.1367, 0.5449, 0.1536, 0.5638, 0.1421, 0.5726, 0.1421, 0.5726, 0.1536, 0.5638, 0.1573, 0.5959, 0.1414, 0.5934, 0.1414, 0.5934, 0.1573, 0.5959, 0.149, 0.6274, 0.1362, 0.6171, 0.1362, 0.6171, 0.149, 0.6274, 0.1344, 0.65, 0.1251, 0.6382, 0.1251, 0.6382, 0.1344, 0.65, 0.1067, 0.6612, 0.1079, 0.6456, 0.1034, 0.6186, 0.0883, 0.6359, 0.07596, 0.6179, 0.0802, 0.6013, 0.1213, 0.5804, 0.1135, 0.6004, 0.09137, 0.5819, 0.1007, 0.5653, 0.4762, 0.8907, 0.4632, 0.8705, 0.4652, 0.8503, 0.4879, 0.8557, 0.4905, 0.7954, 0.4893, 0.8262, 0.4688, 0.8288, 0.4676, 0.8015, 0.05914, 0.5892, 0.0579, 0.6199, 0.03684, 0.6239, 0.03684, 0.5824, 0.1536, 0.5638, 0.1663, 0.5527, 0.1742, 0.5913, 0.1573, 0.5959, 0.1344, 0.65, 0.149, 0.6274, 0.1649, 0.6374, 0.1413, 0.6678, 0.4185, 0.8177, 0.4251, 0.7788, 0.4442, 0.7945, 0.4413, 0.8198, 0.4187, 0.8495, 0.4185, 0.8177, 0.4413, 0.8198, 0.4403, 0.845, 0.1213, 0.5804, 0.1277, 0.5619, 0.1421, 0.5726, 0.1414, 0.5934, 0.1034, 0.6186, 0.1135, 0.6004, 0.1362, 0.6171, 0.1251, 0.6382, 0.5407, 0.7899, 0.5425, 0.8271, 0.5145, 0.8254, 0.5143, 0.7912, 0.4893, 0.8262, 0.5145, 0.8254, 0.5138, 0.8592, 0.4879, 0.8557, 0.4433, 0.8988, 0.4151, 0.8867, 0.4349, 0.8683, 0.4478, 0.8726, 0.06382, 0.6602, 0.03684, 0.6239, 0.0579, 0.6199, 0.07626, 0.6475, 0.0802, 0.6013, 0.09137, 0.5819, 0.1135, 0.6004, 0.1034, 0.6186, 0.1213, 0.5804, 0.1007, 0.5653, 0.1137, 0.5531, 0.1277, 0.5619, 0.1093, 0.5384, 0.1043, 0.5212, 0.1434, 0.5294, 0.1367, 0.5449, 0.4442, 0.7945, 0.4251, 0.7788, 0.4455, 0.756, 0.4534, 0.7796, 0.4433, 0.8988, 0.4478, 0.8726, 0.4632, 0.8705, 0.4762, 0.8907, 0.4879, 0.8557, 0.4652, 0.8503, 0.4688, 0.8288, 0.4893, 0.8262, 0.4905, 0.7954, 0.4676, 0.8015, 0.4675, 0.78, 0.4797, 0.7535, 0.4455, 0.756, 0.4797, 0.7535, 0.4675, 0.78, 0.4534, 0.7796, 0.07626, 0.6475, 0.1067, 0.6612, 0.1033, 0.6778, 0.06382, 0.6602, 0.07839, 0.5597, 0.05914, 0.5892, 0.03684, 0.5824, 0.06039, 0.5433, 0.1093, 0.5384, 0.07839, 0.5597, 0.06039, 0.5433, 0.1043, 0.5212, 0.1367, 0.5449, 0.1434, 0.5294, 0.1663, 0.5527, 0.1536, 0.5638, 0.1573, 0.5959, 0.1742, 0.5913, 0.1649, 0.6374, 0.149, 0.6274, 0.1067, 0.6612, 0.1344, 0.65, 0.1413, 0.6678, 0.1033, 0.6778, 0.4071, 0.9045, 0.4395, 0.9153, 0.4358, 0.9317, 0.3991, 0.9223, 0.425, 0.728, 0.4455, 0.756, 0.4251, 0.7788, 0.4022, 0.75, 0.4403, 0.845, 0.4349, 0.8683, 0.4151, 0.8867, 0.4187, 0.8495, 0.3521, 0.6649, 0.3758, 0.6767, 0.3594, 0.6979, 0.3378, 0.6898, 0.3758, 0.6767, 0.4059, 0.6866, 0.392, 0.7108, 0.3594, 0.6979, 0.4455, 0.756, 0.425, 0.728, 0.4481, 0.7047, 0.4797, 0.7535, 0.1414, 0.5934, 0.1362, 0.6171, 0.1135, 0.6004, 0.1213, 0.5804, 0.1251, 0.6382, 0.1079, 0.6456, 0.0883, 0.6359, 0.1034, 0.6186, 0.4723, 0.9084, 0.4684, 0.9261, 0.4358, 0.9317, 0.4395, 0.9153, 0.4358, 0.9317, 0.4684, 0.9261, 0.4684, 0.9604, 0.4245, 0.9629, 0.5416, 0.8678, 0.5305, 0.9106, 0.5048, 0.8953, 0.5138, 0.8592, 0.5143, 0.7912, 0.5145, 0.8254, 0.4893, 0.8262, 0.4905, 0.7954, 0.4994, 0.7005, 0.5104, 0.7471, 0.4797, 0.7535, 0.4481, 0.7047, 0.5138, 0.8592, 0.5048, 0.8953, 0.4762, 0.8907, 0.4879, 0.8557, 0.3175, 0.7312, 0.2981, 0.7178, 0.3378, 0.6898, 0.3594, 0.6979, 0.3638, 0.7204, 0.3175, 0.7312, 0.3594, 0.6979, 0.392, 0.7108, 0.3596, 0.9764, 0.3061, 0.9384, 0.3221, 0.923, 0.3683, 0.9627, 0.3723, 0.9564, 0.3763, 0.9501, 0.4245, 0.9629, 0.4232, 0.9681, 0.4993, 0.9096, 0.518, 0.9279, 0.5054, 0.9451, 0.4938, 0.9238, 0.4245, 0.9629, 0.3763, 0.9501, 0.3991, 0.9223, 0.4358, 0.9317, 0.5168, 0.9702, 0.4713, 0.9883, 0.4691, 0.9676, 0.509, 0.953, 0.4462, 0.974, 0.4691, 0.9676, 0.4713, 0.9883, 0.4427, 0.9896, 0.3596, 0.9764, 0.3683, 0.9627, 0.4219, 0.9734, 0.4175, 0.9908, 0.4762, 0.8907, 0.5048, 0.8953, 0.4993, 0.9096, 0.4723, 0.9084, 0.4151, 0.8867, 0.4071, 0.9045, 0.3799, 0.8997, 0.3851, 0.8864, 0.5741, 0.88, 0.5416, 0.8678, 0.5425, 0.8271, 0.5758, 0.8303, 0.3192, 0.9043, 0.3221, 0.923, 0.3061, 0.9384, 0.3003, 0.9116, 0.3291, 0.9162, 0.3308, 0.9021, 0.3423, 0.8999, 0.3361, 0.9095, 0.4762, 0.8907, 0.4723, 0.9084, 0.4395, 0.9153, 0.4433, 0.8988, 0.5048, 0.8953, 0.5305, 0.9106, 0.518, 0.9279, 0.4993, 0.9096, 0.5168, 0.9702, 0.509, 0.953, 0.2632, 0.4696, 0.5351, 0.9516, 0.5536, 0.9327, 0.5351, 0.9516, 0.2632, 0.4696, 0.5405, 0.9201, 0.2632, 0.4696, 0.5305, 0.9106, 0.5405, 0.9201, 0.0, 0.0, 0.3557, 0.7988, 0.3624, 0.8097, 0.3449, 0.8148, 0.3413, 0.804, 0.3624, 0.8097, 0.3579, 0.8225, 0.3423, 0.8267, 0.3449, 0.8148, 0.3269, 0.8092, 0.3223, 0.8002, 0.3341, 0.795, 0.3413, 0.804, 0.3218, 0.7774, 0.3262, 0.776, 0.3294, 0.7845, 0.3235, 0.7871, 0.3235, 0.7871, 0.3294, 0.7845, 0.3341, 0.795, 0.3223, 0.8002, 0.3683, 0.9627, 0.3221, 0.923, 0.3291, 0.9162, 0.3723, 0.9564, 0.3192, 0.9043, 0.3163, 0.8855, 0.3325, 0.888, 0.3308, 0.9021, 0.3256, 0.8418, 0.3266, 0.8308, 0.3423, 0.8267, 0.3383, 0.8382, 0.3486, 0.8396, 0.3383, 0.8426, 0.3383, 0.8382, 0.351, 0.8347, 0.3718, 0.8422, 0.3691, 0.8442, 0.3473, 0.842, 0.3486, 0.8396, 0.3683, 0.9627, 0.3723, 0.9564, 0.4232, 0.9681, 0.4219, 0.9734, 0.3221, 0.923, 0.3192, 0.9043, 0.3308, 0.9021, 0.3291, 0.9162, 0.509, 0.953, 0.5054, 0.9451, 0.518, 0.9279, 0.2632, 0.4696, 0.5405, 0.9201, 0.5305, 0.9106, 0.5416, 0.8678, 0.5741, 0.88, 0.4245, 0.9629, 0.4684, 0.9604, 0.4691, 0.9676, 0.4232, 0.9681, 0.4219, 0.9734, 0.4462, 0.974, 0.4427, 0.9896, 0.4175, 0.9908, 0.5536, 0.9327, 0.5405, 0.9201, 0.5741, 0.88, 0.509, 0.953, 0.4691, 0.9676, 0.4684, 0.9604, 0.5054, 0.9451, 0.4219, 0.9734, 0.4232, 0.9681, 0.4691, 0.9676, 0.4462, 0.974, 0.3241, 0.7739, 0.3369, 0.7697, 0.3369, 0.7697, 0.3241, 0.7739, 0.3369, 0.7697, 0.3392, 0.7713, 0.3392, 0.7713, 0.3369, 0.7697, 0.3099, 0.7766, 0.2939, 0.7774, 0.2939, 0.7774, 0.3099, 0.7766, 0.3307, 0.7746, 0.3392, 0.7713, 0.3392, 0.7713, 0.3307, 0.7746, 0.3218, 0.7774, 0.3086, 0.7781, 0.3086, 0.7781, 0.3218, 0.7774, 0.3241, 0.7739, 0.3099, 0.7766, 0.3099, 0.7766, 0.3241, 0.7739, 0.3262, 0.776, 0.3307, 0.7746, 0.3307, 0.7746, 0.3262, 0.776, 0.3262, 0.776, 0.3218, 0.7774, 0.3218, 0.7774, 0.3262, 0.776, 0.3086, 0.7781, 0.2939, 0.7784, 0.2939, 0.7784, 0.3086, 0.7781, 0.3262, 0.776, 0.3218, 0.7774, 0.3218, 0.7774, 0.3284, 0.7753, 0.3086, 0.7781, 0.2939, 0.7784, 0.2939, 0.7784, 0.3086, 0.7781, 0.3218, 0.7774, 0.3086, 0.7781, 0.3086, 0.7781, 0.3218, 0.7774, 0.3284, 0.7753, 0.3307, 0.7746, 0.3262, 0.776, 0.3074, 0.8558, 0.3256, 0.8418, 0.3281, 0.8456, 0.3158, 0.8566, 0.3771, 0.8384, 0.3718, 0.8422, 0.3486, 0.8396, 0.351, 0.8347, 0.3295, 0.8758, 0.3328, 0.8713, 0.3461, 0.8734, 0.3468, 0.8793, 0.3121, 0.8723, 0.3074, 0.8558, 0.3158, 0.8566, 0.3194, 0.8691, 0.3121, 0.8723, 0.3194, 0.8691, 0.3328, 0.8713, 0.3295, 0.8758, 0.3158, 0.8566, 0.3281, 0.8456, 0.3294, 0.8475, 0.3199, 0.857, 0.3691, 0.8442, 0.3718, 0.8422, 0.3786, 0.8551, 0.3749, 0.8548, 0.3383, 0.8447, 0.3294, 0.8475, 0.3281, 0.8456, 0.3383, 0.8426, 0.3199, 0.857, 0.3231, 0.8676, 0.3231, 0.8676, 0.3199, 0.857, 0.3294, 0.8475, 0.3199, 0.857, 0.3199, 0.857, 0.3294, 0.8475, 0.3344, 0.869, 0.3231, 0.8676, 0.3231, 0.8676, 0.3344, 0.869, 0.3691, 0.8442, 0.3749, 0.8548, 0.3749, 0.8548, 0.3691, 0.8442, 0.3675, 0.868, 0.3458, 0.8705, 0.3458, 0.8705, 0.3675, 0.868, 0.3749, 0.8548, 0.3675, 0.868, 0.3675, 0.868, 0.3749, 0.8548, 0.3473, 0.842, 0.3691, 0.8442, 0.3691, 0.8442, 0.3473, 0.842, 0.3383, 0.8447, 0.3473, 0.842, 0.3473, 0.842, 0.3383, 0.8447, 0.3344, 0.869, 0.3458, 0.8705, 0.3458, 0.8705, 0.3344, 0.869, 0.3383, 0.8447, 0.3294, 0.8475, 0.3294, 0.8475, 0.3383, 0.8447, 0.3295, 0.8758, 0.3121, 0.8723, 0.3121, 0.8723, 0.3295, 0.8758, 0.4004, 0.8478, 0.386, 0.8556, 0.386, 0.8556, 0.4004, 0.8478, 0.3295, 0.8758, 0.3468, 0.8793, 0.3468, 0.8793, 0.3295, 0.8758, 0.3486, 0.8904, 0.3851, 0.8864, 0.3851, 0.8864, 0.3486, 0.8904, 0.3741, 0.8738, 0.3468, 0.8793, 0.3468, 0.8793, 0.3741, 0.8738, 0.3325, 0.888, 0.3163, 0.8855, 0.3163, 0.8855, 0.3325, 0.888, 0.4994, 0.7005, 0.4481, 0.7047, 0.4481, 0.7047, 0.4994, 0.7005, 0.5394, 0.6975, 0.4994, 0.7005, 0.4994, 0.7005, 0.5394, 0.6975, 0.4481, 0.7047, 0.4059, 0.6866, 0.4059, 0.6866, 0.4481, 0.7047, 0.3758, 0.6767, 0.3521, 0.6649, 0.3521, 0.6649, 0.3758, 0.6767, 0.4059, 0.6866, 0.3758, 0.6767, 0.3758, 0.6767, 0.4059, 0.6866, 0.5743, 0.6972, 0.5394, 0.6975, 0.5394, 0.6975, 0.5743, 0.6972, 0.3948, 0.7982, 0.3876, 0.8242, 0.4004, 0.8478, 0.4185, 0.8177, 0.4004, 0.8478, 0.4187, 0.8495, 0.4185, 0.8177, 0.3948, 0.7982, 0.3773, 0.782, 0.3557, 0.7988, 0.3624, 0.8097, 0.3624, 0.8097, 0.3579, 0.8225, 0.3876, 0.8242, 0.3948, 0.7982, 0.3413, 0.804, 0.3269, 0.8092, 0.3274, 0.8198, 0.3449, 0.8148, 0.3449, 0.8148, 0.3274, 0.8198, 0.3266, 0.8308, 0.3423, 0.8267, 0.3274, 0.8198, 0.3075, 0.8292, 0.3062, 0.8403, 0.3266, 0.8308, 0.3269, 0.8092, 0.3081, 0.8181, 0.3075, 0.8292, 0.3274, 0.8198, 0.2943, 0.8309, 0.3075, 0.8292, 0.3081, 0.8181, 0.2943, 0.8208, 0.2943, 0.8409, 0.3062, 0.8403, 0.3075, 0.8292, 0.2943, 0.8309, 0.4004, 0.8478, 0.3876, 0.8242, 0.3771, 0.8384, 0.386, 0.8556, 0.3579, 0.8225, 0.351, 0.8347, 0.3771, 0.8384, 0.3876, 0.8242, 0.3948, 0.7982, 0.4185, 0.8177, 0.4251, 0.7788, 0.4022, 0.75, 0.3413, 0.804, 0.3557, 0.7988, 0.346, 0.7899, 0.3341, 0.795, 0.3773, 0.782, 0.3795, 0.7552, 0.3598, 0.7591, 0.3599, 0.7763, 0.3948, 0.7982, 0.4022, 0.75, 0.3795, 0.7552, 0.3773, 0.782, 0.3557, 0.7988, 0.3773, 0.782, 0.3599, 0.7763, 0.346, 0.7899, 0.352, 0.7355, 0.3795, 0.7552, 0.4022, 0.75, 0.3638, 0.7204, 0.3429, 0.747, 0.3598, 0.7591, 0.3795, 0.7552, 0.352, 0.7355, 0.294, 0.7412, 0.3159, 0.741, 0.3175, 0.7312, 0.2942, 0.7295, 0.2939, 0.7494, 0.3164, 0.7498, 0.3159, 0.741, 0.294, 0.7412, 0.3159, 0.741, 0.352, 0.7355, 0.3638, 0.7204, 0.3175, 0.7312, 0.3164, 0.7498, 0.3429, 0.747, 0.352, 0.7355, 0.3159, 0.741, 0.3235, 0.7661, 0.344, 0.7635, 0.3306, 0.7583, 0.3241, 0.7739, 0.3369, 0.7697, 0.344, 0.7635, 0.3235, 0.7661, 0.2943, 0.8208, 0.3081, 0.8181, 0.3069, 0.8099, 0.2942, 0.81, 0.3223, 0.8002, 0.3069, 0.8099, 0.3081, 0.8181, 0.3269, 0.8092, 0.3307, 0.7746, 0.3353, 0.7819, 0.3463, 0.7739, 0.3392, 0.7713, 0.3262, 0.776, 0.3294, 0.7845, 0.3353, 0.7819, 0.3307, 0.7746, 0.3353, 0.7819, 0.346, 0.7899, 0.3599, 0.7763, 0.3463, 0.7739, 0.3294, 0.7845, 0.3341, 0.795, 0.346, 0.7899, 0.3353, 0.7819, 0.3598, 0.7591, 0.344, 0.7635, 0.3463, 0.7739, 0.3599, 0.7763, 0.344, 0.7635, 0.3369, 0.7697, 0.3392, 0.7713, 0.3463, 0.7739, 0.4994, 0.7005, 0.5104, 0.7471, 0.5409, 0.7475, 0.5394, 0.6975, 0.5407, 0.7899, 0.5715, 0.7939, 0.5697, 0.7521, 0.5409, 0.7475, 0.5145, 0.8254, 0.5138, 0.8592, 0.5416, 0.8678, 0.5425, 0.8271, 0.5409, 0.7475, 0.5697, 0.7521, 0.5743, 0.6972, 0.5394, 0.6975, 0.3085, 0.799, 0.3223, 0.8002, 0.3235, 0.7871, 0.3093, 0.7873, 0.2939, 0.7597, 0.3114, 0.7592, 0.3164, 0.7498, 0.2939, 0.7494, 0.2939, 0.7693, 0.3084, 0.7685, 0.3114, 0.7592, 0.2939, 0.7597, 0.3306, 0.7583, 0.3114, 0.7592, 0.3084, 0.7685, 0.3235, 0.7661, 0.3429, 0.747, 0.3164, 0.7498, 0.3114, 0.7592, 0.3306, 0.7583, 0.3598, 0.7591, 0.3429, 0.747, 0.3306, 0.7583, 0.344, 0.7635, 0.2942, 0.7974, 0.3085, 0.799, 0.3093, 0.7873, 0.2941, 0.7865, 0.3723, 0.9564, 0.3763, 0.9501, 0.3361, 0.9095, 0.3291, 0.9162, 0.3308, 0.9021, 0.3423, 0.8999, 0.3486, 0.8904, 0.3325, 0.888, 0.3799, 0.8997, 0.3851, 0.8864, 0.3486, 0.8904, 0.3423, 0.8999, 0.3235, 0.7871, 0.3218, 0.7774, 0.3086, 0.7781, 0.3093, 0.7873, 0.3093, 0.7873, 0.3086, 0.7781, 0.2939, 0.7784, 0.2941, 0.7865, 0.2939, 0.7693, 0.2939, 0.7774, 0.3099, 0.7766, 0.3084, 0.7685, 0.3084, 0.7685, 0.3099, 0.7766, 0.3241, 0.7739, 0.3235, 0.7661, 0.3069, 0.8099, 0.3223, 0.8002, 0.3085, 0.799, 0.3069, 0.8099, 0.3085, 0.799, 0.2942, 0.7974, 0.2942, 0.81, 0.3383, 0.8382, 0.351, 0.8347, 0.3579, 0.8225, 0.3423, 0.8267, 0.3074, 0.8558, 0.3256, 0.8418, 0.3266, 0.8308, 0.3062, 0.8403, 0.3074, 0.8558, 0.3062, 0.8403, 0.2943, 0.8409, 0.2947, 0.8557, 0.3383, 0.8426, 0.3383, 0.8382, 0.3256, 0.8418, 0.3281, 0.8456, 0.3718, 0.8422, 0.3786, 0.8551, 0.386, 0.8556, 0.3771, 0.8384, 0.386, 0.8556, 0.386, 0.8556, 0.3741, 0.8738, 0.3741, 0.8738, 0.3786, 0.8551, 0.3697, 0.8699, 0.3741, 0.8738, 0.386, 0.8556, 0.3461, 0.8734, 0.3468, 0.8793, 0.3741, 0.8738, 0.3697, 0.8699, 0.3747, 0.9131, 0.3799, 0.8997, 0.3423, 0.8999, 0.3361, 0.9095, 0.3121, 0.8723, 0.2947, 0.8701, 0.2944, 0.8848, 0.3163, 0.8855, 0.3325, 0.888, 0.3325, 0.888, 0.3486, 0.8904, 0.3486, 0.8904, 0.4004, 0.8478, 0.4004, 0.8478, 0.3851, 0.8864, 0.3851, 0.8864, 0.3473, 0.842, 0.3486, 0.8396, 0.3383, 0.8426, 0.3383, 0.8447, 0.2947, 0.8557, 0.2947, 0.8701, 0.3121, 0.8723, 0.3074, 0.8558, 0.5758, 0.8303, 0.5715, 0.7939, 0.5407, 0.7899, 0.5425, 0.8271, 0.4187, 0.8495, 0.4004, 0.8478, 0.3851, 0.8864, 0.4151, 0.8867, 0.4151, 0.8867, 0.4071, 0.9045, 0.4395, 0.9153, 0.4433, 0.8988, 0.3763, 0.9501, 0.3991, 0.9223, 0.3747, 0.9131, 0.3361, 0.9095, 0.4071, 0.9045, 0.3799, 0.8997, 0.3747, 0.9131, 0.3991, 0.9223, 0.4022, 0.75, 0.425, 0.728, 0.392, 0.7108, 0.3638, 0.7204, 0.4481, 0.7047, 0.4059, 0.6866, 0.392, 0.7108, 0.425, 0.728, 0.5407, 0.7899, 0.5409, 0.7475, 0.5104, 0.7471, 0.5143, 0.7912, 0.5143, 0.7912, 0.5104, 0.7471, 0.4797, 0.7535, 0.4905, 0.7954, 0.5054, 0.9451, 0.4938, 0.9238, 0.4684, 0.9261, 0.4684, 0.9604, 0.4723, 0.9084, 0.4684, 0.9261, 0.4938, 0.9238, 0.4993, 0.9096, 0.1079, 0.6456, 0.0883, 0.6359, 0.07626, 0.6475, 0.1067, 0.6612, 0.0883, 0.6359, 0.07596, 0.6179, 0.0579, 0.6199, 0.07626, 0.6475, 0.07596, 0.6179, 0.0802, 0.6013, 0.05914, 0.5892, 0.0579, 0.6199, 0.0802, 0.6013, 0.09137, 0.5819, 0.07839, 0.5597, 0.05914, 0.5892, 0.09137, 0.5819, 0.1007, 0.5653, 0.07839, 0.5597, 0.1007, 0.5653, 0.1137, 0.5531, 0.1093, 0.5384, 0.07839, 0.5597, 0.1137, 0.5531, 0.1277, 0.5619, 0.1367, 0.5449, 0.1093, 0.5384, 0.1277, 0.5619, 0.1421, 0.5726, 0.1536, 0.5638, 0.1367, 0.5449, 0.1421, 0.5726, 0.1414, 0.5934, 0.1573, 0.5959, 0.1536, 0.5638, 0.1414, 0.5934, 0.1362, 0.6171, 0.149, 0.6274, 0.1573, 0.5959, 0.1362, 0.6171, 0.1251, 0.6382, 0.1344, 0.65, 0.149, 0.6274, 0.1251, 0.6382, 0.1079, 0.6456, 0.1067, 0.6612, 0.1344, 0.65, 0.1034, 0.6186, 0.0802, 0.6013, 0.07596, 0.6179, 0.0883, 0.6359, 0.1213, 0.5804, 0.1007, 0.5653, 0.09137, 0.5819, 0.1135, 0.6004, 0.4762, 0.8907, 0.4879, 0.8557, 0.4652, 0.8503, 0.4632, 0.8705, 0.4905, 0.7954, 0.4676, 0.8015, 0.4688, 0.8288, 0.4893, 0.8262, 0.05914, 0.5892, 0.03684, 0.5824, 0.03684, 0.6239, 0.0579, 0.6199, 0.1536, 0.5638, 0.1573, 0.5959, 0.1742, 0.5913, 0.1663, 0.5527, 0.1344, 0.65, 0.1413, 0.6678, 0.1649, 0.6374, 0.149, 0.6274, 0.4185, 0.8177, 0.4413, 0.8198, 0.4442, 0.7945, 0.4251, 0.7788, 0.4187, 0.8495, 0.4403, 0.845, 0.4413, 0.8198, 0.4185, 0.8177, 0.1213, 0.5804, 0.1414, 0.5934, 0.1421, 0.5726, 0.1277, 0.5619, 0.1034, 0.6186, 0.1251, 0.6382, 0.1362, 0.6171, 0.1135, 0.6004, 0.5407, 0.7899, 0.5143, 0.7912, 0.5145, 0.8254, 0.5425, 0.8271, 0.4893, 0.8262, 0.4879, 0.8557, 0.5138, 0.8592, 0.5145, 0.8254, 0.4433, 0.8988, 0.4478, 0.8726, 0.4349, 0.8683, 0.4151, 0.8867, 0.06382, 0.6602, 0.07626, 0.6475, 0.0579, 0.6199, 0.03684, 0.6239, 0.0802, 0.6013, 0.1034, 0.6186, 0.1135, 0.6004, 0.09137, 0.5819, 0.1213, 0.5804, 0.1277, 0.5619, 0.1137, 0.5531, 0.1007, 0.5653, 0.1093, 0.5384, 0.1367, 0.5449, 0.1434, 0.5294, 0.1043, 0.5212, 0.4442, 0.7945, 0.4534, 0.7796, 0.4455, 0.756, 0.4251, 0.7788, 0.4433, 0.8988, 0.4762, 0.8907, 0.4632, 0.8705, 0.4478, 0.8726, 0.4879, 0.8557, 0.4893, 0.8262, 0.4688, 0.8288, 0.4652, 0.8503, 0.4905, 0.7954, 0.4797, 0.7535, 0.4675, 0.78, 0.4676, 0.8015, 0.4455, 0.756, 0.4534, 0.7796, 0.4675, 0.78, 0.4797, 0.7535, 0.07626, 0.6475, 0.06382, 0.6602, 0.1033, 0.6778, 0.1067, 0.6612, 0.07839, 0.5597, 0.06039, 0.5433, 0.03684, 0.5824, 0.05914, 0.5892, 0.1093, 0.5384, 0.1043, 0.5212, 0.06039, 0.5433, 0.07839, 0.5597, 0.1367, 0.5449, 0.1536, 0.5638, 0.1663, 0.5527, 0.1434, 0.5294, 0.1573, 0.5959, 0.149, 0.6274, 0.1649, 0.6374, 0.1742, 0.5913, 0.1067, 0.6612, 0.1033, 0.6778, 0.1413, 0.6678, 0.1344, 0.65, 0.4071, 0.9045, 0.3991, 0.9223, 0.4358, 0.9317, 0.4395, 0.9153, 0.425, 0.728, 0.4022, 0.75, 0.4251, 0.7788, 0.4455, 0.756, 0.4403, 0.845, 0.4187, 0.8495, 0.4151, 0.8867, 0.4349, 0.8683, 0.3521, 0.6649, 0.3378, 0.6898, 0.3594, 0.6979, 0.3758, 0.6767, 0.3758, 0.6767, 0.3594, 0.6979, 0.392, 0.7108, 0.4059, 0.6866, 0.4455, 0.756, 0.4797, 0.7535, 0.4481, 0.7047, 0.425, 0.728, 0.1414, 0.5934, 0.1213, 0.5804, 0.1135, 0.6004, 0.1362, 0.6171, 0.1251, 0.6382, 0.1034, 0.6186, 0.0883, 0.6359, 0.1079, 0.6456, 0.4723, 0.9084, 0.4395, 0.9153, 0.4358, 0.9317, 0.4684, 0.9261, 0.4358, 0.9317, 0.4245, 0.9629, 0.4684, 0.9604, 0.4684, 0.9261, 0.5416, 0.8678, 0.5138, 0.8592, 0.5048, 0.8953, 0.5305, 0.9106, 0.5143, 0.7912, 0.4905, 0.7954, 0.4893, 0.8262, 0.5145, 0.8254, 0.4994, 0.7005, 0.4481, 0.7047, 0.4797, 0.7535, 0.5104, 0.7471, 0.5138, 0.8592, 0.4879, 0.8557, 0.4762, 0.8907, 0.5048, 0.8953, 0.3175, 0.7312, 0.3594, 0.6979, 0.3378, 0.6898, 0.2981, 0.7178, 0.3638, 0.7204, 0.392, 0.7108, 0.3594, 0.6979, 0.3175, 0.7312, 0.3596, 0.9764, 0.3683, 0.9627, 0.3221, 0.923, 0.3061, 0.9384, 0.3723, 0.9564, 0.4232, 0.9681, 0.4245, 0.9629, 0.3763, 0.9501, 0.4993, 0.9096, 0.4938, 0.9238, 0.5054, 0.9451, 0.518, 0.9279, 0.4245, 0.9629, 0.4358, 0.9317, 0.3991, 0.9223, 0.3763, 0.9501, 0.5168, 0.9702, 0.509, 0.953, 0.4691, 0.9676, 0.4713, 0.9883, 0.4462, 0.974, 0.4427, 0.9896, 0.4713, 0.9883, 0.4691, 0.9676, 0.3596, 0.9764, 0.4175, 0.9908, 0.4219, 0.9734, 0.3683, 0.9627, 0.4762, 0.8907, 0.4723, 0.9084, 0.4993, 0.9096, 0.5048, 0.8953, 0.4151, 0.8867, 0.3851, 0.8864, 0.3799, 0.8997, 0.4071, 0.9045, 0.5741, 0.88, 0.5758, 0.8303, 0.5425, 0.8271, 0.5416, 0.8678, 0.3192, 0.9043, 0.3003, 0.9116, 0.3061, 0.9384, 0.3221, 0.923, 0.3291, 0.9162, 0.3361, 0.9095, 0.3423, 0.8999, 0.3308, 0.9021, 0.4762, 0.8907, 0.4433, 0.8988, 0.4395, 0.9153, 0.4723, 0.9084, 0.5048, 0.8953, 0.4993, 0.9096, 0.518, 0.9279, 0.5305, 0.9106, 0.5168, 0.9702, 0.5351, 0.9516, 0.2632, 0.4696, 0.509, 0.953, 0.5536, 0.9327, 0.5405, 0.9201, 0.2632, 0.4696, 0.5351, 0.9516, 0.2632, 0.4696, 0.0, 0.0, 0.5405, 0.9201, 0.5305, 0.9106, 0.3557, 0.7988, 0.3413, 0.804, 0.3449, 0.8148, 0.3624, 0.8097, 0.3624, 0.8097, 0.3449, 0.8148, 0.3423, 0.8267, 0.3579, 0.8225, 0.3269, 0.8092, 0.3413, 0.804, 0.3341, 0.795, 0.3223, 0.8002, 0.3218, 0.7774, 0.3235, 0.7871, 0.3294, 0.7845, 0.3262, 0.776, 0.3235, 0.7871, 0.3223, 0.8002, 0.3341, 0.795, 0.3294, 0.7845, 0.3683, 0.9627, 0.3723, 0.9564, 0.3291, 0.9162, 0.3221, 0.923, 0.3192, 0.9043, 0.3308, 0.9021, 0.3325, 0.888, 0.3163, 0.8855, 0.3256, 0.8418, 0.3383, 0.8382, 0.3423, 0.8267, 0.3266, 0.8308, 0.3486, 0.8396, 0.351, 0.8347, 0.3383, 0.8382, 0.3383, 0.8426, 0.3718, 0.8422, 0.3486, 0.8396, 0.3473, 0.842, 0.3691, 0.8442, 0.3683, 0.9627, 0.4219, 0.9734, 0.4232, 0.9681, 0.3723, 0.9564, 0.3221, 0.923, 0.3291, 0.9162, 0.3308, 0.9021, 0.3192, 0.9043, 0.509, 0.953, 0.2632, 0.4696, 0.518, 0.9279, 0.5054, 0.9451, 0.5405, 0.9201, 0.5741, 0.88, 0.5416, 0.8678, 0.5305, 0.9106, 0.4245, 0.9629, 0.4232, 0.9681, 0.4691, 0.9676, 0.4684, 0.9604, 0.4219, 0.9734, 0.4175, 0.9908, 0.4427, 0.9896, 0.4462, 0.974, 0.5536, 0.9327, 0.5741, 0.88, 0.5405, 0.9201, 0.509, 0.953, 0.5054, 0.9451, 0.4684, 0.9604, 0.4691, 0.9676, 0.4219, 0.9734, 0.4462, 0.974, 0.4691, 0.9676, 0.4232, 0.9681, 0.3241, 0.7739, 0.3241, 0.7739, 0.3369, 0.7697, 0.3369, 0.7697, 0.3369, 0.7697, 0.3369, 0.7697, 0.3392, 0.7713, 0.3392, 0.7713, 0.3099, 0.7766, 0.3099, 0.7766, 0.2939, 0.7774, 0.2939, 0.7774, 0.3307, 0.7746, 0.3307, 0.7746, 0.3392, 0.7713, 0.3392, 0.7713, 0.3218, 0.7774, 0.3218, 0.7774, 0.3086, 0.7781, 0.3086, 0.7781, 0.3241, 0.7739, 0.3241, 0.7739, 0.3099, 0.7766, 0.3099, 0.7766, 0.3262, 0.776, 0.3262, 0.776, 0.3307, 0.7746, 0.3307, 0.7746, 0.3262, 0.776, 0.3262, 0.776, 0.3218, 0.7774, 0.3218, 0.7774, 0.3086, 0.7781, 0.3086, 0.7781, 0.2939, 0.7784, 0.2939, 0.7784, 0.3262, 0.776, 0.3284, 0.7753, 0.3218, 0.7774, 0.3218, 0.7774, 0.3086, 0.7781, 0.3086, 0.7781, 0.2939, 0.7784, 0.2939, 0.7784, 0.3218, 0.7774, 0.3218, 0.7774, 0.3086, 0.7781, 0.3086, 0.7781, 0.3284, 0.7753, 0.3262, 0.776, 0.3307, 0.7746, 0.3074, 0.8558, 0.3158, 0.8566, 0.3281, 0.8456, 0.3256, 0.8418, 0.3771, 0.8384, 0.351, 0.8347, 0.3486, 0.8396, 0.3718, 0.8422, 0.3295, 0.8758, 0.3468, 0.8793, 0.3461, 0.8734, 0.3328, 0.8713, 0.3121, 0.8723, 0.3194, 0.8691, 0.3158, 0.8566, 0.3074, 0.8558, 0.3121, 0.8723, 0.3295, 0.8758, 0.3328, 0.8713, 0.3194, 0.8691, 0.3158, 0.8566, 0.3199, 0.857, 0.3294, 0.8475, 0.3281, 0.8456, 0.3691, 0.8442, 0.3749, 0.8548, 0.3786, 0.8551, 0.3718, 0.8422, 0.3383, 0.8447, 0.3383, 0.8426, 0.3281, 0.8456, 0.3294, 0.8475, 0.3199, 0.857, 0.3199, 0.857, 0.3231, 0.8676, 0.3231, 0.8676, 0.3294, 0.8475, 0.3294, 0.8475, 0.3199, 0.857, 0.3199, 0.857, 0.3344, 0.869, 0.3344, 0.869, 0.3231, 0.8676, 0.3231, 0.8676, 0.3691, 0.8442, 0.3691, 0.8442, 0.3749, 0.8548, 0.3749, 0.8548, 0.3675, 0.868, 0.3675, 0.868, 0.3458, 0.8705, 0.3458, 0.8705, 0.3749, 0.8548, 0.3749, 0.8548, 0.3675, 0.868, 0.3675, 0.868, 0.3473, 0.842, 0.3473, 0.842, 0.3691, 0.8442, 0.3691, 0.8442, 0.3383, 0.8447, 0.3383, 0.8447, 0.3473, 0.842, 0.3473, 0.842, 0.3344, 0.869, 0.3344, 0.869, 0.3458, 0.8705, 0.3458, 0.8705, 0.3383, 0.8447, 0.3383, 0.8447, 0.3294, 0.8475, 0.3294, 0.8475, 0.3295, 0.8758, 0.3295, 0.8758, 0.3121, 0.8723, 0.3121, 0.8723, 0.4004, 0.8478, 0.4004, 0.8478, 0.386, 0.8556, 0.386, 0.8556, 0.3295, 0.8758, 0.3295, 0.8758, 0.3468, 0.8793, 0.3468, 0.8793, 0.3486, 0.8904, 0.3486, 0.8904, 0.3851, 0.8864, 0.3851, 0.8864, 0.3741, 0.8738, 0.3741, 0.8738, 0.3468, 0.8793, 0.3468, 0.8793, 0.3325, 0.888, 0.3325, 0.888, 0.3163, 0.8855, 0.3163, 0.8855, 0.4994, 0.7005, 0.4994, 0.7005, 0.4481, 0.7047, 0.4481, 0.7047, 0.5394, 0.6975, 0.5394, 0.6975, 0.4994, 0.7005, 0.4994, 0.7005, 0.4481, 0.7047, 0.4481, 0.7047, 0.4059, 0.6866, 0.4059, 0.6866, 0.3758, 0.6767, 0.3758, 0.6767, 0.3521, 0.6649, 0.3521, 0.6649, 0.4059, 0.6866, 0.4059, 0.6866, 0.3758, 0.6767, 0.3758, 0.6767, 0.5743, 0.6972, 0.5743, 0.6972, 0.5394, 0.6975, 0.5394, 0.6975, 0.3163, 0.8855, 0.3192, 0.9043, 0.3003, 0.9116, 0.2944, 0.8848, 0.3163, 0.8855, 0.2944, 0.8848, 0.3003, 0.9116, 0.3192, 0.9043, 0.3194, 0.8691, 0.3158, 0.8566, 0.3199, 0.857, 0.3231, 0.8676, 0.3749, 0.8548, 0.3786, 0.8551, 0.3697, 0.8699, 0.3675, 0.868, 0.3458, 0.8705, 0.3675, 0.868, 0.3697, 0.8699, 0.3461, 0.8734, 0.3194, 0.8691, 0.3231, 0.8676, 0.3344, 0.869, 0.3328, 0.8713, 0.3328, 0.8713, 0.3344, 0.869, 0.3458, 0.8705, 0.3461, 0.8734, 0.3194, 0.8691, 0.3231, 0.8676, 0.3199, 0.857, 0.3158, 0.8566, 0.3749, 0.8548, 0.3675, 0.868, 0.3697, 0.8699, 0.3786, 0.8551, 0.3458, 0.8705, 0.3461, 0.8734, 0.3697, 0.8699, 0.3675, 0.868, 0.3194, 0.8691, 0.3328, 0.8713, 0.3344, 0.869, 0.3231, 0.8676, 0.3328, 0.8713, 0.3461, 0.8734, 0.3458, 0.8705, 0.3344, 0.869, 0.3163, 0.8855, 0.3121, 0.8723, 0.3121, 0.8723, 0.3163, 0.8855, 0.4004, 0.8478, 0.3851, 0.8864, 0.3741, 0.8738, 0.386, 0.8556, 0.3295, 0.8758, 0.3325, 0.888, 0.3163, 0.8855, 0.3121, 0.8723, 0.3851, 0.8864, 0.3486, 0.8904, 0.3468, 0.8793, 0.3741, 0.8738, 0.3468, 0.8793, 0.3486, 0.8904, 0.3325, 0.888, 0.3295, 0.8758, 0.3163, 0.8855, 0.3163, 0.8855, 0.3121, 0.8723, 0.3121, 0.8723, 0.4004, 0.8478, 0.386, 0.8556, 0.3741, 0.8738, 0.3851, 0.8864, 0.3295, 0.8758, 0.3121, 0.8723, 0.3163, 0.8855, 0.3325, 0.888, 0.3851, 0.8864, 0.3741, 0.8738, 0.3468, 0.8793, 0.3486, 0.8904, 0.3468, 0.8793, 0.3295, 0.8758, 0.3325, 0.888, 0.3486, 0.8904, 0.3099, 0.7766, 0.2939, 0.7774, 0.2939, 0.7774, 0.3099, 0.7766, 0.3241, 0.7739, 0.3369, 0.7697, 0.3369, 0.7697, 0.3241, 0.7739, 0.3241, 0.7739, 0.3099, 0.7766, 0.3099, 0.7766, 0.3241, 0.7739, 0.3099, 0.7766, 0.2939, 0.7774, 0.2939, 0.7774, 0.3099, 0.7766, 0.3369, 0.7697, 0.3392, 0.7713, 0.3392, 0.7713, 0.3369, 0.7697, 0.3369, 0.7697, 0.3392, 0.7713, 0.3392, 0.7713, 0.3369, 0.7697, 0.3284, 0.7753, 0.3392, 0.7713, 0.3392, 0.7713, 0.3307, 0.7746, 0.3218, 0.7774, 0.3086, 0.7781, 0.3086, 0.7781, 0.3218, 0.7774, 0.3284, 0.7753, 0.3218, 0.7774, 0.3218, 0.7774, 0.3284, 0.7753, 0.3241, 0.7739, 0.3369, 0.7697, 0.3369, 0.7697, 0.3241, 0.7739, 0.3086, 0.7781, 0.2939, 0.7784, 0.2939, 0.7784, 0.3086, 0.7781, 0.3284, 0.7753, 0.3392, 0.7713, 0.3392, 0.7713, 0.3284, 0.7753, 0.3241, 0.7739, 0.3099, 0.7766, 0.3099, 0.7766, 0.3241, 0.7739, 0.3369, 0.7697, 0.3392, 0.7713, 0.3392, 0.7713, 0.3369, 0.7697, 0.3241, 0.7739, 0.3099, 0.7766, 0.3099, 0.7766, 0.3241, 0.7739, 0.3086, 0.7781, 0.2939, 0.7784, 0.2939, 0.7784, 0.3086, 0.7781, 0.3284, 0.7753, 0.3392, 0.7713, 0.3392, 0.7713, 0.3284, 0.7753, 0.3284, 0.7753, 0.3218, 0.7774, 0.3218, 0.7774, 0.3284, 0.7753, 0.3241, 0.7739, 0.3369, 0.7697, 0.3369, 0.7697, 0.3241, 0.7739, 0.3218, 0.7774, 0.3086, 0.7781, 0.3086, 0.7781, 0.3218, 0.7774, 0.3099, 0.7766, 0.2939, 0.7774, 0.2939, 0.7774, 0.3099, 0.7766, 0.3369, 0.7697, 0.3392, 0.7713, 0.3392, 0.7713, 0.3369, 0.7697, 0.3086, 0.7781, 0.2939, 0.7784, 0.2939, 0.7784, 0.3086, 0.7781, 0.3284, 0.7753, 0.3218, 0.7774, 0.3218, 0.7774, 0.3284, 0.7753, 0.3284, 0.7753, 0.3392, 0.7713, 0.3392, 0.7713, 0.3284, 0.7753, 0.3099, 0.7766, 0.2939, 0.7774, 0.2939, 0.7774, 0.3099, 0.7766, 0.3241, 0.7739, 0.3369, 0.7697, 0.3369, 0.7697, 0.3241, 0.7739, 0.3218, 0.7774, 0.3086, 0.7781, 0.3086, 0.7781, 0.3218, 0.7774, 0.3241, 0.7739, 0.3099, 0.7766, 0.3099, 0.7766, 0.3241, 0.7739, 0.3099, 0.7766, 0.3099, 0.7766, 0.2939, 0.7774, 0.2939, 0.7774, 0.3241, 0.7739, 0.3241, 0.7739, 0.3369, 0.7697, 0.3369, 0.7697, 0.3241, 0.7739, 0.3241, 0.7739, 0.3099, 0.7766, 0.3099, 0.7766, 0.3099, 0.7766, 0.3099, 0.7766, 0.2939, 0.7774, 0.2939, 0.7774, 0.3369, 0.7697, 0.3369, 0.7697, 0.3392, 0.7713, 0.3392, 0.7713, 0.3369, 0.7697, 0.3369, 0.7697, 0.3392, 0.7713, 0.3392, 0.7713, 0.3284, 0.7753, 0.3307, 0.7746, 0.3392, 0.7713, 0.3392, 0.7713, 0.3218, 0.7774, 0.3218, 0.7774, 0.3086, 0.7781, 0.3086, 0.7781, 0.3284, 0.7753, 0.3284, 0.7753, 0.3218, 0.7774, 0.3218, 0.7774, 0.3241, 0.7739, 0.3241, 0.7739, 0.3369, 0.7697, 0.3369, 0.7697, 0.3086, 0.7781, 0.3086, 0.7781, 0.2939, 0.7784, 0.2939, 0.7784, 0.3284, 0.7753, 0.3284, 0.7753, 0.3392, 0.7713, 0.3392, 0.7713, 0.3241, 0.7739, 0.3241, 0.7739, 0.3099, 0.7766, 0.3099, 0.7766, 0.3369, 0.7697, 0.3369, 0.7697, 0.3392, 0.7713, 0.3392, 0.7713, 0.3241, 0.7739, 0.3241, 0.7739, 0.3099, 0.7766, 0.3099, 0.7766, 0.3086, 0.7781, 0.3086, 0.7781, 0.2939, 0.7784, 0.2939, 0.7784, 0.3284, 0.7753, 0.3284, 0.7753, 0.3392, 0.7713, 0.3392, 0.7713, 0.3284, 0.7753, 0.3284, 0.7753, 0.3218, 0.7774, 0.3218, 0.7774, 0.3241, 0.7739, 0.3241, 0.7739, 0.3369, 0.7697, 0.3369, 0.7697, 0.3218, 0.7774, 0.3218, 0.7774, 0.3086, 0.7781, 0.3086, 0.7781, 0.3099, 0.7766, 0.3099, 0.7766, 0.2939, 0.7774, 0.2939, 0.7774, 0.3369, 0.7697, 0.3369, 0.7697, 0.3392, 0.7713, 0.3392, 0.7713, 0.3086, 0.7781, 0.3086, 0.7781, 0.2939, 0.7784, 0.2939, 0.7784, 0.3284, 0.7753, 0.3284, 0.7753, 0.3218, 0.7774, 0.3218, 0.7774, 0.3284, 0.7753, 0.3284, 0.7753, 0.3392, 0.7713, 0.3392, 0.7713, 0.3099, 0.7766, 0.3099, 0.7766, 0.2939, 0.7774, 0.2939, 0.7774, 0.3241, 0.7739, 0.3241, 0.7739, 0.3369, 0.7697, 0.3369, 0.7697, 0.3218, 0.7774, 0.3218, 0.7774, 0.3086, 0.7781, 0.3086, 0.7781, 0.3241, 0.7739, 0.3241, 0.7739, 0.3099, 0.7766, 0.3099, 0.7766, 0.3218, 0.7774, 0.3284, 0.7753, 0.3392, 0.7713, 0.3369, 0.7697, 0.3241, 0.7739, 0.3099, 0.7766, 0.2939, 0.7774, 0.0, 0.0, 0.3086, 0.7781, 0.3218, 0.7774, 0.3086, 0.7781, 0.0, 0.0, 0.2939, 0.7774, 0.3099, 0.7766, 0.3241, 0.7739, 0.3369, 0.7697, 0.3392, 0.7713, 0.3284, 0.7753])
me_head.materials.append(mat_material)
me_head.use_remesh_preserve_volume = False
me_head.use_remesh_preserve_attributes = False
me_head.use_mirror_x = True
me_head.update()
arm_armature = bpy.data.armatures.new('Armature')  # bones are not reproduced

# ---- objects
ob_hemi = bpy.data.objects.new('Hemi', light_hemi)
ob_sun = bpy.data.objects.new('Sun', light_sun_001)
ob_camera = bpy.data.objects.new('Camera', cam_camera_001)
ob_armature = bpy.data.objects.new('Armature', arm_armature)
ob_head = bpy.data.objects.new('head', me_head)

# ---- transforms, parenting, visibility, modifiers, constraints
ob_hemi.location = (0.0, -8.0, 1.0)
ob_hemi.rotation_euler = (1.571, 0.0, 0.0)
ob_hemi.lineart.crease_threshold = 0.0
ob_sun.location = (0.0, 0.0, 5.0)
ob_sun.lineart.crease_threshold = 0.0
ob_camera.location = (0.0, -5.0, 0.9)
ob_camera.rotation_euler = (1.571, -7.348e-07, 0.0)
ob_camera.scale = (1.872, 1.872, 1.872)
ob_camera.lineart.crease_threshold = 0.0
ob_armature.location = (-0.02296, 0.05891, 0.8954)
ob_armature.show_in_front = True
ob_armature.lineart.crease_threshold = 0.0
ob_head.parent = ob_armature
ob_head.matrix_parent_inverse = Matrix(((1.0, 0.0, 0.0, 0.02296), (0.0, 1.0, 0.0, -0.05891), (0.0, 0.0, 1.0, -0.8954), (0.0, 0.0, 0.0, 1.0)))
ob_head.location = (-0.02134, -0.03151, 0.897)
ob_head.rotation_euler = (1.571, -0.0, 0.0)
ob_head.scale = (1.434, 1.434, 1.434)
ob_head.lock_location = (True, False, True)
ob_head.lock_rotation = (True, True, True)
ob_head.lineart.crease_threshold = 0.0
ob_head.use_mesh_mirror_x = True
_vg = ob_head.vertex_groups.new(name='Left')
for _i, _w in zip([0, 1, 2, 3, 4, 5, 6, 7, 8, 9, 10, 11, 12, 13, 14, 15, 16, 17, 18, 19, 20, 21, 22, 23, 24, 25, 26, 27, 28, 29, 30, 31, 32, 33, 34, 35, 36, 37, 38, 39, 40, 41, 42, 43, 44, 45, 46, 47, 48, 49, 50, 51, 52, 53, 54, 55, 56, 57, 58, 59, 60, 61, 62, 63, 64, 65, 66, 67, 68, 69, 70, 71, 72, 73, 74, 75, 76, 77, 78, 79, 80, 81, 82, 83, 84, 85, 86, 87, 88, 89, 90, 91, 92, 93, 94, 95, 96, 97, 98, 99, 100, 101, 102, 103, 104, 105, 106, 107, 108, 109, 110, 111, 112, 113, 114, 115, 116, 117, 118, 119, 120, 121, 122, 123, 124, 125, 126, 127, 128, 129, 130, 131, 132, 133, 134, 135, 136, 137, 138, 139, 140, 141, 142, 143, 144, 145, 146, 147, 148, 149, 150, 151, 152, 153, 154, 155, 156, 157, 158, 159, 160, 161, 162, 163, 164, 165, 166, 167, 168, 169, 170, 171, 172, 173, 174, 175, 176, 177, 178, 179, 180, 181, 182, 183, 184, 185, 186, 187, 188, 189, 190, 191, 192, 193, 194, 195, 196, 197, 198, 199, 200, 201, 202, 203, 204, 205, 206, 207, 208, 209, 210, 211, 212, 213, 214, 215, 216, 217, 218, 219, 220, 221, 222, 223, 224, 225, 226, 227, 228, 229, 230, 231, 232, 233, 234, 235, 236, 237, 238, 239, 240, 241, 242, 243, 244, 245, 246, 247, 248, 249, 250, 251, 467, 468, 469, 470, 471, 472, 473, 474, 475, 476, 477, 478, 479, 480, 481, 482, 483, 484, 485, 486, 487, 488, 489, 490, 491, 492, 493, 494, 495, 496, 497, 498], [1.0, 1.0, 1.0, 1.0, 1.0, 1.0, 1.0, 1.0, 1.0, 1.0, 1.0, 1.0, 1.0, 1.0, 1.0, 1.0, 1.0, 1.0, 0.5, 0.5, 0.5, 1.0, 1.0, 1.0, 1.0, 1.0, 1.0, 1.0, 1.0, 1.0, 1.0, 1.0, 1.0, 1.0, 0.5, 0.5, 1.0, 1.0, 0.5, 1.0, 1.0, 1.0, 1.0, 1.0, 1.0, 0.5, 1.0, 1.0, 1.0, 1.0, 1.0, 1.0, 1.0, 1.0, 1.0, 1.0, 1.0, 1.0, 1.0, 0.5, 0.5, 1.0, 1.0, 1.0, 1.0, 0.5, 1.0, 1.0, 1.0, 0.5, 1.0, 0.5, 1.0, 0.5, 0.5, 1.0, 1.0, 1.0, 1.0, 1.0, 1.0, 1.0, 1.0, 1.0, 1.0, 1.0, 1.0, 0.5, 1.0, 0.5, 1.0, 1.0, 1.0, 0.5, 1.0, 1.0, 1.0, 1.0, 1.0, 1.0, 1.0, 1.0, 1.0, 1.0, 1.0, 1.0, 1.0, 0.5, 0.5, 1.0, 1.0, 1.0, 1.0, 1.0, 1.0, 1.0, 0.5, 1.0, 1.0, 1.0, 1.0, 1.0, 1.0, 1.0, 1.0, 1.0, 1.0, 1.0, 1.0, 1.0, 1.0, 1.0, 1.0, 1.0, 1.0, 1.0, 1.0, 1.0, 1.0, 1.0, 1.0, 1.0, 1.0, 1.0, 1.0, 1.0, 1.0, 1.0, 1.0, 1.0, 1.0, 1.0, 1.0, 1.0, 1.0, 1.0, 1.0, 1.0, 1.0, 1.0, 1.0, 1.0, 1.0, 1.0, 1.0, 1.0, 1.0, 1.0, 1.0, 1.0, 1.0, 1.0, 1.0, 1.0, 1.0, 1.0, 1.0, 0.5, 1.0, 1.0, 0.5, 1.0, 1.0, 1.0, 0.5, 0.5, 1.0, 1.0, 1.0, 1.0, 0.5, 0.5, 1.0, 1.0, 1.0, 0.5, 1.0, 0.5, 0.5, 1.0, 0.5, 1.0, 0.5, 0.5, 1.0, 1.0, 1.0, 1.0, 1.0, 1.0, 0.5, 1.0, 1.0, 1.0, 1.0, 0.5, 1.0, 1.0, 0.5, 1.0, 1.0, 1.0, 1.0, 1.0, 1.0, 1.0, 1.0, 1.0, 1.0, 1.0, 1.0, 1.0, 1.0, 1.0, 1.0, 1.0, 1.0, 1.0, 1.0, 1.0, 1.0, 1.0, 1.0, 1.0, 1.0, 1.0, 1.0, 1.0, 1.0, 0.5, 1.0, 0.5, 1.0, 0.5, 1.0, 1.0, 1.0, 0.5, 1.0, 1.0, 1.0, 1.0, 1.0, 1.0, 1.0, 0.5, 1.0, 1.0, 1.0, 1.0, 0.5, 1.0, 1.0, 1.0, 0.5, 1.0, 1.0, 0.5, 1.0, 1.0, 1.0, 1.0, 0.5, 1.0]): _vg.add([_i], _w, 'REPLACE')
_vg = ob_head.vertex_groups.new(name='Right')
for _i, _w in zip([18, 19, 20, 34, 35, 38, 45, 59, 60, 65, 69, 71, 73, 74, 87, 89, 93, 107, 108, 116, 177, 180, 184, 185, 190, 191, 195, 197, 198, 200, 202, 203, 210, 215, 218, 249, 251, 252, 253, 254, 255, 256, 257, 258, 259, 260, 261, 262, 263, 264, 265, 266, 267, 268, 269, 270, 271, 272, 273, 274, 275, 276, 277, 278, 279, 280, 281, 282, 283, 284, 285, 286, 287, 288, 289, 290, 291, 292, 293, 294, 295, 296, 297, 298, 299, 300, 301, 302, 303, 304, 305, 306, 307, 308, 309, 310, 311, 312, 313, 314, 315, 316, 317, 318, 319, 320, 321, 322, 323, 324, 325, 326, 327, 328, 329, 330, 331, 332, 333, 334, 335, 336, 337, 338, 339, 340, 341, 342, 343, 344, 345, 346, 347, 348, 349, 350, 351, 352, 353, 354, 355, 356, 357, 358, 359, 360, 361, 362, 363, 364, 365, 366, 367, 368, 369, 370, 371, 372, 373, 374, 375, 376, 377, 378, 379, 380, 381, 382, 383, 384, 385, 386, 387, 388, 389, 390, 391, 392, 393, 394, 395, 396, 397, 398, 399, 400, 401, 402, 403, 404, 405, 406, 407, 408, 409, 410, 411, 412, 413, 414, 415, 416, 417, 418, 419, 420, 421, 422, 423, 424, 425, 426, 427, 428, 429, 430, 431, 432, 433, 434, 435, 436, 437, 438, 439, 440, 441, 442, 443, 444, 445, 446, 447, 448, 449, 450, 451, 452, 453, 454, 455, 456, 457, 458, 459, 460, 461, 462, 463, 464, 465, 466, 468, 472, 480, 485, 489, 492, 497, 499, 500, 501, 502, 503, 504, 505, 506, 507, 508, 509, 510, 511, 512, 513, 514, 515, 516, 517, 518, 519, 520, 521, 522, 523], [0.5, 0.5, 0.5, 0.5, 0.5, 0.5, 0.5, 0.5, 0.5, 0.5, 0.5, 0.5, 0.5, 0.5, 0.5, 0.5, 0.5, 0.5, 0.5, 0.5, 0.5, 0.5, 0.5, 0.5, 0.5, 0.5, 0.5, 0.5, 0.5, 0.5, 0.5, 0.5, 0.5, 0.5, 0.5, 0.5, 0.5, 1.0, 1.0, 1.0, 1.0, 1.0, 1.0, 1.0, 1.0, 1.0, 1.0, 1.0, 1.0, 1.0, 1.0, 1.0, 1.0, 1.0, 1.0, 1.0, 1.0, 1.0, 1.0, 1.0, 1.0, 1.0, 1.0, 1.0, 1.0, 1.0, 1.0, 1.0, 1.0, 1.0, 1.0, 1.0, 1.0, 1.0, 1.0, 1.0, 1.0, 1.0, 1.0, 1.0, 1.0, 1.0, 1.0, 1.0, 1.0, 1.0, 1.0, 1.0, 1.0, 1.0, 1.0, 1.0, 1.0, 1.0, 1.0, 1.0, 1.0, 1.0, 1.0, 1.0, 1.0, 1.0, 1.0, 1.0, 1.0, 1.0, 1.0, 1.0, 1.0, 1.0, 1.0, 1.0, 1.0, 1.0, 1.0, 1.0, 1.0, 1.0, 1.0, 1.0, 1.0, 1.0, 1.0, 1.0, 1.0, 1.0, 1.0, 1.0, 1.0, 1.0, 1.0, 1.0, 1.0, 1.0, 1.0, 1.0, 1.0, 1.0, 1.0, 1.0, 1.0, 1.0, 1.0, 1.0, 1.0, 1.0, 1.0, 1.0, 1.0, 1.0, 1.0, 1.0, 1.0, 1.0, 1.0, 1.0, 1.0, 1.0, 1.0, 1.0, 1.0, 1.0, 1.0, 1.0, 1.0, 1.0, 1.0, 1.0, 1.0, 1.0, 1.0, 1.0, 1.0, 1.0, 1.0, 1.0, 1.0, 1.0, 1.0, 1.0, 1.0, 1.0, 1.0, 1.0, 1.0, 1.0, 1.0, 1.0, 1.0, 1.0, 1.0, 1.0, 1.0, 1.0, 1.0, 1.0, 1.0, 1.0, 1.0, 1.0, 1.0, 1.0, 1.0, 1.0, 1.0, 1.0, 1.0, 1.0, 1.0, 1.0, 1.0, 1.0, 1.0, 1.0, 1.0, 1.0, 1.0, 1.0, 1.0, 1.0, 1.0, 1.0, 1.0, 1.0, 1.0, 1.0, 1.0, 1.0, 1.0, 1.0, 1.0, 1.0, 1.0, 1.0, 1.0, 1.0, 1.0, 1.0, 1.0, 1.0, 1.0, 1.0, 1.0, 1.0, 1.0, 1.0, 1.0, 1.0, 1.0, 1.0, 1.0, 1.0, 0.5, 0.5, 0.5, 0.5, 0.5, 0.5, 0.5, 1.0, 1.0, 1.0, 1.0, 1.0, 1.0, 1.0, 1.0, 1.0, 1.0, 1.0, 1.0, 1.0, 1.0, 1.0, 1.0, 1.0, 1.0, 1.0, 1.0, 1.0, 1.0, 1.0, 1.0, 1.0]): _vg.add([_i], _w, 'REPLACE')
_vg = ob_head.vertex_groups.new(name='cuello')
for _i, _w in zip([0, 1, 2, 3, 4, 5, 6, 7, 8, 9, 10, 11, 12, 13, 14, 15, 16, 17, 18, 19, 20, 21, 22, 23, 24, 25, 26, 27, 28, 29, 30, 31, 32, 33, 34, 35, 36, 37, 38, 39, 40, 41, 42, 43, 44, 45, 46, 47, 48, 49, 50, 51, 52, 53, 54, 55, 56, 57, 58, 59, 60, 61, 62, 63, 64, 65, 66, 67, 68, 69, 70, 71, 72, 73, 74, 80, 81, 84, 85, 86, 87, 88, 89, 90, 91, 92, 93, 94, 95, 96, 97, 98, 99, 100, 101, 102, 103, 105, 106, 107, 108, 109, 110, 111, 112, 113, 114, 115, 116, 117, 122, 123, 124, 125, 126, 127, 128, 135, 136, 137, 138, 139, 140, 141, 142, 143, 144, 145, 146, 147, 148, 149, 150, 151, 152, 153, 154, 155, 156, 157, 158, 159, 160, 161, 162, 163, 164, 165, 166, 167, 168, 169, 170, 171, 172, 173, 174, 175, 177, 178, 179, 180, 182, 183, 198, 203, 204, 205, 206, 207, 208, 209, 210, 211, 212, 213, 214, 215, 216, 217, 218, 219, 220, 221, 222, 223, 224, 225, 226, 227, 228, 229, 230, 231, 232, 233, 234, 235, 236, 237, 238, 239, 240, 241, 242, 243, 244, 245, 246, 247, 248, 249, 250, 251, 252, 253, 254, 255, 256, 257, 258, 259, 260, 261, 262, 263, 264, 265, 266, 267, 268, 269, 270, 271, 272, 273, 274, 275, 276, 277, 278, 279, 280, 281, 282, 283, 284, 285, 286, 287, 288, 289, 290, 291, 292, 293, 294, 295, 296, 297, 298, 299, 300, 301, 302, 303, 304, 305, 306, 307, 308, 309, 310, 311, 312, 319, 320, 322, 323, 324, 325, 326, 327, 328, 329, 330, 331, 332, 333, 334, 335, 336, 337, 338, 340, 341, 342, 343, 344, 345, 346, 347, 348, 349, 354, 355, 356, 357, 358, 359, 360, 367, 368, 369, 370, 371, 372, 373, 374, 375, 376, 377, 378, 379, 380, 381, 382, 383, 384, 385, 386, 387, 388, 389, 390, 391, 392, 393, 394, 395, 396, 397, 398, 399, 400, 401, 402, 403, 404, 405, 406, 407, 409, 410, 412, 413, 424, 425, 426, 427, 428, 429, 430, 431, 432, 433, 434, 435, 436, 437, 438, 439, 440, 441, 442, 443, 444, 445, 446, 447, 448, 449, 450, 451, 452, 453, 454, 455, 456, 457, 458, 459, 460, 461, 462, 463, 464, 465, 466, 467, 468, 469, 470, 471, 472, 473, 474, 475, 476, 477, 478, 479, 480, 481, 482, 483, 484, 485, 486, 487, 488, 489, 490, 491, 492, 493, 494, 495, 496, 497, 498, 499, 500, 501, 502, 503, 504, 505, 506, 507, 508, 509, 510, 511, 512, 513, 514, 515, 516, 517, 518, 519, 520, 521, 522, 523], [0.1467, 0.09901, 0.0595, 0.09751, 0.05279, 0.1314, 0.1706, 0.207, 0.1074, 0.1487, 0.1259, 0.1111, 0.1316, 0.1093, 0.09807, 0.09211, 0.1041, 0.1184, 0.1032, 0.1165, 0.0915, 0.06085, 0.08111, 0.09383, 0.3358, 0.1925, 0.1756, 0.1978, 0.2284, 0.276, 0.2931, 0.3638, 0.4373, 0.3207, 0.3829, 0.4091, 0.4111, 0.3801, 0.3492, 0.3435, 0.2877, 0.2956, 0.2679, 0.2778, 0.2576, 0.1306, 0.1355, 0.1571, 0.2259, 0.248, 0.2403, 0.2171, 0.2127, 0.2006, 1.0, 1.0, 0.9798, 0.9855, 0.2947, 0.9457, 0.3148, 0.1235, 0.1462, 0.07444, 0.06582, 1.0, 0.1572, 0.18, 0.1879, 0.3168, 0.3116, 0.3015, 0.2983, 0.1567, 0.1788, 0.02001, 0.01694, 0.01999, 0.1955, 0.2031, 0.1932, 0.2903, 0.2938, 0.09693, 0.07286, 0.08715, 0.07227, 0.08834, 0.07981, 0.07591, 0.06348, 0.05365, 0.04369, 0.05056, 0.05567, 0.05133, 0.04362, 0.05539, 0.03133, 0.03124, 0.05605, 0.02918, 0.02589, 0.03042, 0.05156, 0.0803, 0.08133, 0.08678, 0.1534, 0.008928, 0.9999, 0.9808, 1.0, 1.0, 0.2468, 0.1655, 0.881, 0.05092, 0.0467, 0.03761, 0.04871, 0.04104, 0.05054, 0.05701, 0.05885, 0.08033, 0.07396, 0.08686, 0.1083, 0.1011, 0.1239, 0.1064, 0.1225, 0.1083, 0.1003, 0.09199, 0.07252, 0.07209, 0.0567, 0.05787, 0.05883, 0.08902, 0.07311, 0.01282, 0.03507, 0.05425, 0.05689, 0.09487, 0.07854, 0.1218, 0.02697, 0.05386, 0.1547, 0.1268, 0.08568, 0.02547, 0.1468, 0.3142, 1.0, 1.0, 1.0, 1.0, 0.03226, 0.02434, 0.06872, 0.02981, 0.03115, 0.07345, 0.2517, 0.272, 0.2466, 0.2853, 0.2897, 0.231, 0.1995, 0.2079, 0.2192, 0.197, 0.2156, 0.2263, 0.2079, 0.2097, 0.0686, 0.04686, 0.05283, 0.05968, 0.07546, 0.06787, 0.06555, 0.06787, 0.0641, 0.06144, 0.07223, 0.05636, 0.05945, 0.06677, 0.07107, 0.05866, 0.05531, 0.05844, 0.0622, 0.07581, 0.077, 0.04178, 0.05084, 0.03857, 0.0392, 1.0, 1.0, 1.0, 1.0, 1.0, 1.0, 1.0, 0.1468, 0.09751, 0.05932, 0.09864, 0.05246, 0.2076, 0.1713, 0.1316, 0.1075, 0.1492, 0.1319, 0.1113, 0.1263, 0.09822, 0.1095, 0.1042, 0.09216, 0.1185, 0.08111, 0.06077, 0.09394, 0.1918, 0.336, 0.1989, 0.1765, 0.2937, 0.2773, 0.2296, 0.3644, 0.4373, 0.3217, 0.3804, 0.4113, 0.344, 0.2892, 0.27, 0.297, 0.2797, 0.2604, 0.1356, 0.1577, 0.2285, 0.219, 0.2423, 0.2508, 0.2148, 0.2021, 1.0, 0.9855, 0.9798, 1.0, 0.2946, 0.1231, 0.06551, 0.07427, 0.146, 0.1575, 0.1889, 0.1805, 0.3123, 0.2991, 0.01679, 0.01993, 0.01972, 0.2046, 0.1962, 0.2912, 0.09711, 0.0729, 0.08725, 0.08846, 0.07989, 0.07592, 0.06344, 0.05354, 0.05049, 0.04353, 0.05562, 0.05129, 0.04353, 0.05539, 0.03131, 0.02912, 0.02577, 0.05142, 0.03021, 0.08036, 0.08687, 0.08142, 0.008368, 0.9808, 0.9999, 1.0, 1.0, 0.2465, 0.881, 0.1648, 0.05039, 0.04764, 0.03662, 0.04568, 0.05, 0.04004, 0.05825, 0.05644, 0.07327, 0.07963, 0.0861, 0.1003, 0.1075, 0.1056, 0.123, 0.1074, 0.1217, 0.09124, 0.09952, 0.07143, 0.07188, 0.0573, 0.05614, 0.05823, 0.08825, 0.07243, 0.01217, 0.05647, 0.05375, 0.03415, 0.121, 0.07792, 0.09431, 0.05338, 0.02612, 0.1537, 0.08507, 0.126, 0.02457, 0.1459, 0.3142, 1.0, 1.0, 0.02388, 0.03197, 0.03102, 0.07347, 0.2745, 0.2563, 0.2512, 0.2865, 0.2344, 0.2098, 0.2004, 0.2218, 0.2313, 0.2186, 0.2111, 0.06864, 0.04683, 0.05282, 0.05969, 0.0679, 0.07552, 0.06554, 0.06791, 0.06146, 0.06412, 0.07228, 0.05635, 0.05945, 0.07108, 0.06676, 0.05863, 0.06218, 0.05842, 0.05528, 0.07585, 0.07706, 0.04174, 0.05084, 0.03848, 0.03918, 1.0, 1.0, 1.0, 1.0, 1.0, 0.2801, 0.2835, 0.2489, 0.2707, 0.29, 0.2918, 0.238, 0.2341, 0.2567, 0.2027, 0.2055, 0.2142, 0.2813, 0.2028, 0.231, 0.2666, 0.2953, 0.3104, 0.1521, 0.1527, 0.1889, 0.1633, 0.3154, 0.2381, 0.2926, 0.05966, 0.08952, 0.1237, 0.1716, 0.3434, 0.3337, 0.318, 0.2821, 0.2752, 0.2576, 0.293, 0.2463, 0.2734, 0.2519, 0.212, 0.2055, 0.2262, 0.2895, 0.2945, 0.269, 0.3109, 0.3163, 0.1589, 0.2156, 0.1776, 0.3376, 0.3353, 0.1028, 0.2358, 0.1524, 0.3581, 0.3481]): _vg.add([_i], _w, 'REPLACE')
_vg = ob_head.vertex_groups.new(name='cabeza')
for _i, _w in zip([0, 1, 2, 3, 4, 5, 6, 7, 8, 9, 10, 11, 12, 13, 14, 15, 16, 17, 18, 19, 20, 21, 22, 23, 24, 25, 26, 27, 28, 29, 30, 31, 32, 33, 34, 35, 36, 37, 38, 39, 40, 41, 42, 43, 44, 45, 46, 47, 48, 49, 50, 51, 52, 53, 54, 55, 56, 57, 58, 59, 60, 61, 62, 63, 64, 65, 66, 67, 68, 69, 70, 71, 72, 73, 74, 75, 76, 77, 78, 79, 80, 81, 82, 83, 84, 85, 86, 87, 88, 89, 90, 91, 92, 93, 94, 95, 96, 97, 98, 99, 100, 101, 102, 103, 104, 105, 106, 107, 108, 109, 110, 111, 112, 113, 114, 115, 116, 117, 118, 119, 120, 121, 122, 123, 124, 125, 126, 127, 128, 129, 130, 131, 132, 133, 134, 135, 136, 137, 138, 139, 140, 141, 142, 143, 144, 145, 146, 147, 148, 149, 150, 151, 152, 153, 154, 155, 156, 157, 158, 159, 160, 161, 162, 163, 164, 165, 166, 167, 168, 169, 170, 171, 172, 173, 174, 175, 176, 177, 178, 179, 180, 181, 182, 183, 184, 185, 186, 187, 188, 189, 190, 191, 192, 193, 194, 195, 196, 197, 198, 199, 200, 201, 202, 203, 204, 205, 206, 207, 208, 209, 210, 211, 212, 213, 214, 215, 216, 217, 218, 219, 220, 221, 222, 223, 224, 225, 226, 227, 228, 229, 230, 231, 232, 233, 234, 235, 236, 237, 238, 239, 240, 241, 242, 243, 244, 245, 246, 247, 248, 249, 250, 251, 252, 253, 254, 255, 256, 257, 258, 259, 260, 261, 262, 263, 264, 265, 266, 267, 268, 269, 270, 271, 272, 273, 274, 275, 276, 277, 278, 279, 280, 281, 282, 283, 284, 285, 286, 287, 288, 289, 290, 291, 292, 293, 294, 295, 296, 297, 298, 299, 300, 301, 302, 303, 304, 305, 306, 307, 308, 309, 310, 311, 312, 313, 314, 315, 316, 317, 318, 319, 320, 321, 322, 323, 324, 325, 326, 327, 328, 329, 330, 331, 332, 333, 334, 335, 336, 337, 338, 339, 340, 341, 342, 343, 344, 345, 346, 347, 348, 349, 350, 351, 352, 353, 354, 355, 356, 357, 358, 359, 360, 361, 362, 363, 364, 365, 366, 367, 368, 369, 370, 371, 372, 373, 374, 375, 376, 377, 378, 379, 380, 381, 382, 383, 384, 385, 386, 387, 388, 389, 390, 391, 392, 393, 394, 395, 396, 397, 398, 399, 400, 401, 402, 403, 404, 405, 406, 407, 408, 409, 410, 411, 412, 413, 414, 415, 416, 417, 418, 419, 420, 421, 422, 423, 424, 425, 426, 427, 428, 429, 430, 431, 432, 433, 434, 435, 436, 437, 438, 439, 440, 441, 442, 443, 444, 445, 446, 447, 448, 449, 450, 451, 452, 453, 454, 455, 456, 457, 458, 459, 460, 461, 462, 463, 464, 465, 466, 467, 468, 469, 470, 471, 472, 473, 474, 475, 476, 477, 478, 479, 480, 481, 482, 483, 484, 485, 486, 487, 488, 489, 490, 491, 492, 493, 494, 495, 496, 497, 498, 499, 500, 501, 502, 503, 504, 505, 506, 507, 508, 509, 510, 511, 512, 513, 514, 515, 516, 517, 518, 519, 520, 521, 522, 523], [1.0, 1.0, 1.0, 1.0, 1.0, 1.0, 1.0, 1.0, 1.0, 1.0, 1.0, 1.0, 1.0, 1.0, 1.0, 1.0, 1.0, 1.0, 1.0, 1.0, 1.0, 1.0, 1.0, 1.0, 0.891, 0.915, 1.0, 1.0, 1.0, 1.0, 1.0, 0.9999, 0.7587, 1.0, 0.997, 0.8482, 0.821, 0.9964, 1.0, 1.0, 1.0, 1.0, 1.0, 1.0, 1.0, 1.0, 1.0, 1.0, 1.0, 1.0, 1.0, 1.0, 1.0, 1.0, 0.0, 1.955e-16, 0.327, 0.1972, 0.9964, 0.3064, 0.9833, 1.0, 1.0, 1.0, 1.0, 1.201e-08, 1.0, 1.0, 1.0, 1.0, 1.0, 1.0, 1.0, 1.0, 1.0, 1.0, 1.0, 1.0, 1.0, 1.0, 1.0, 1.0, 1.0, 1.0, 1.0, 1.0, 1.0, 1.0, 1.0, 1.0, 1.0, 1.0, 1.0, 1.0, 1.0, 1.0, 1.0, 1.0, 1.0, 1.0, 1.0, 1.0, 1.0, 1.0, 1.0, 1.0, 1.0, 1.0, 1.0, 1.0, 1.0, 1.0, 1.0, 1.0, 1.0, 1.0, 1.0, 1.0, 1.0, 1.0, 1.0, 1.0, 0.2783, 0.1793, 0.0, 0.0, 1.0, 1.0, 0.0663, 0.9986, 1.0, 1.0, 1.0, 1.0, 1.0, 1.0, 1.0, 1.0, 1.0, 1.0, 1.0, 1.0, 1.0, 1.0, 1.0, 1.0, 1.0, 1.0, 0.9999, 1.0, 1.0, 1.0, 1.0, 1.0, 1.0, 1.0, 1.0, 1.0, 1.0, 1.0, 1.0, 1.0, 1.0, 1.0, 1.0, 1.0, 1.0, 1.0, 1.0, 1.0, 0.9998, 0.9999, 1.0, 1.0, 0.9981, 0.1299, 1.0, 0.01151, 8.239e-07, 0.3844, 0.4381, 1.0, 1.0, 1.0, 0.9999, 1.0, 1.0, 1.0, 1.0, 1.0, 0.9902, 0.9971, 0.9991, 0.9929, 0.9998, 0.9997, 1.0, 1.0, 1.0, 1.0, 1.0, 0.9999, 0.9996, 1.0, 1.0, 1.0, 1.0, 1.0, 0.7534, 1.0, 1.0, 0.769, 1.0, 1.0, 1.0, 1.0, 0.7844, 0.7737, 0.7921, 0.7904, 1.0, 1.0, 1.0, 1.0, 1.0, 1.0, 1.0, 1.0, 1.0, 1.0, 1.0, 1.0, 1.0, 0.9332, 0.9289, 1.0, 1.0, 1.0, 0.9378, 0.9242, 1.0, 1.0, 1.0, 1.0, 1.0, 0.0, 1.948e-23, 0.0002876, 2.242e-44, 5.72e-05, 6.968e-10, 0.004203, 1.0, 1.0, 1.0, 1.0, 1.0, 1.0, 1.0, 1.0, 1.0, 1.0, 1.0, 1.0, 1.0, 1.0, 1.0, 1.0, 1.0, 1.0, 1.0, 1.0, 1.0, 0.915, 0.891, 1.0, 1.0, 1.0, 1.0, 1.0, 0.9999, 0.7587, 1.0, 0.9964, 0.821, 1.0, 1.0, 1.0, 1.0, 1.0, 1.0, 1.0, 1.0, 1.0, 1.0, 1.0, 1.0, 1.0, 1.0, 0.0, 0.1972, 0.327, 1.955e-16, 0.9964, 1.0, 1.0, 1.0, 1.0, 1.0, 1.0, 1.0, 1.0, 1.0, 1.0, 1.0, 1.0, 1.0, 1.0, 1.0, 1.0, 1.0, 1.0, 1.0, 1.0, 1.0, 1.0, 1.0, 1.0, 1.0, 1.0, 1.0, 1.0, 1.0, 1.0, 1.0, 1.0, 1.0, 1.0, 1.0, 1.0, 1.0, 1.0, 1.0, 1.0, 1.0, 1.0, 1.0, 1.0, 1.0, 1.0, 1.0, 1.0, 1.0, 1.0, 0.1793, 0.2783, 0.0, 0.0, 1.0, 0.0663, 1.0, 0.9986, 1.0, 1.0, 1.0, 1.0, 1.0, 1.0, 1.0, 1.0, 1.0, 1.0, 1.0, 1.0, 1.0, 1.0, 1.0, 1.0, 1.0, 1.0, 1.0, 0.9999, 1.0, 1.0, 1.0, 1.0, 1.0, 1.0, 1.0, 1.0, 1.0, 1.0, 1.0, 1.0, 1.0, 1.0, 1.0, 1.0, 1.0, 1.0, 1.0, 1.0, 0.9998, 1.0, 0.9999, 1.0, 0.9981, 0.1299, 1.0, 0.3844, 8.239e-07, 1.0, 1.0, 1.0, 1.0, 1.0, 1.0, 1.0, 0.9929, 0.9991, 0.9998, 1.0, 1.0, 0.9999, 1.0, 1.0, 1.0, 1.0, 0.7488, 1.0, 0.7656, 1.0, 1.0, 1.0, 0.7687, 0.7814, 0.7889, 1.0, 1.0, 1.0, 1.0, 1.0, 1.0, 1.0, 1.0, 1.0, 1.0, 1.0, 1.0, 1.0, 0.9289, 0.9332, 1.0, 0.9378, 1.0, 1.0, 0.9242, 1.0, 1.0, 1.0, 1.0, 1.0, 1.948e-23, 0.0, 0.0002876, 2.242e-44, 6.968e-10, 0.7199, 0.7165, 0.7511, 0.7293, 0.71, 0.7082, 0.762, 0.7659, 0.7433, 0.7973, 0.7945, 0.7858, 0.7187, 0.7972, 0.769, 0.7334, 0.7047, 0.6896, 0.8479, 0.8473, 0.8111, 0.8367, 0.6846, 0.7619, 0.7074, 0.9403, 0.9105, 0.8763, 0.8284, 0.6566, 0.6663, 0.682, 0.7179, 0.7248, 0.7424, 0.707, 0.7537, 0.7266, 0.7481, 0.788, 0.7945, 0.7738, 0.7105, 0.7055, 0.731, 0.6891, 0.6837, 0.8411, 0.7844, 0.8224, 0.6624, 0.6647, 0.8972, 0.7642, 0.8476, 0.6419, 0.6519]): _vg.add([_i], _w, 'REPLACE')
_m = ob_head.modifiers.new('Armature', 'ARMATURE')
_m.object = ob_armature

# ---- collection membership
col_collection_1.objects.link(ob_hemi)
col_collection_1.objects.link(ob_sun)
col_collection_1.objects.link(ob_camera)
col_collection_1.objects.link(ob_armature)
col_collection_1.objects.link(ob_head)

# ---- scene / render settings (as saved in the file)
scene.camera = ob_camera
scene.frame_start = 1; scene.frame_end = 20; scene.frame_set(1)
scene.render.engine = 'BLENDER_EEVEE_NEXT'
scene.render.image_settings.compression = 90
scene.render.resolution_percentage = 50
scene.render.dither_intensity = 0.0
scene.cycles.use_denoising = False
scene.cycles.samples = 10
scene.cycles.sampling_pattern = 'TABULATED_SOBOL'
scene.cycles.light_sampling_threshold = 0.0
scene.cycles.use_adaptive_sampling = False
scene.cycles.use_light_tree = False
scene.cycles.blur_glossy = 0.0
scene.cycles.volume_bounces = 1
scene.cycles.pixel_filter_type = 'GAUSSIAN'
scene.cycles.sample_clamp_indirect = 0.0
scene.view_settings.view_transform = 'Standard'
bpy.context.view_layer.update()
